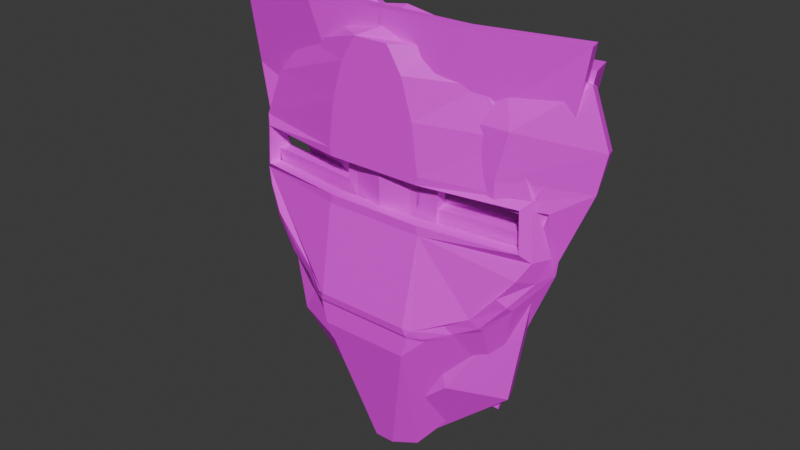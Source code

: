 # Source: masks.blend  (saved by Blender 5.0.119; exported with 4.5.12 LTS)
import bpy
from mathutils import Matrix  # noqa: F401  (used for matrix-valued properties, if any)

bpy.ops.wm.read_factory_settings(use_empty=True)
scene = bpy.context.scene
scene.name = 'Scene'

# ---- collections
col_collection = bpy.data.collections.new('Collection'); scene.collection.children.link(col_collection)
col_applied = bpy.data.collections.new('applied'); scene.collection.children.link(col_applied)

# ---- images (referenced by path relative to the original .blend; pixels are not part of the script)
import os
ASSET_DIR = os.environ.get("B2B_ASSET_DIR", "")  # directory of the original .blend (textures are referenced by path, not embedded)
HERE = os.path.dirname(os.path.abspath(__file__))  # packed textures are extracted next to this script under _unpacked/

def load_image(name, relpath, width, height, colorspace="sRGB"):
    """Load a texture the original file referenced (path relative to the .blend, or extracted next to this script)."""
    p = next((c for c in (os.path.join(HERE, relpath), os.path.join(ASSET_DIR, relpath)) if relpath and os.path.exists(c)), "")
    if p:
        img = bpy.data.images.load(p, check_existing=True)
        img.name = name
    else:  # same state as the original file: an image datablock whose file is absent (Cycles renders it pink)
        img = bpy.data.images.new(name, width, height)
        img.source = "FILE"
        img.filepath = "//" + (relpath or name)
    img.colorspace_settings.name = colorspace
    return img
img_mask1 = load_image('Mask1', 'Mask1.png', 1024, 1024, 'sRGB')
img_mask_2 = load_image('Mask 2', 'Mask2.png', 1024, 1024, 'sRGB')
img_mask3 = load_image('Mask3', 'Mask3.png', 1024, 1024, 'sRGB')
img_mask4 = load_image('Mask4', 'Mask4.png', 1024, 1024, 'sRGB')

# ---- materials (node trees are filled in below, after node groups)
mat_material_004 = bpy.data.materials.new('Material.004')
mat_material_003 = bpy.data.materials.new('Material.003')
mat_material_002 = bpy.data.materials.new('Material.002')
mat_material_001 = bpy.data.materials.new('Material.001')

# ---- material node trees
mat_material_004.use_nodes = True; mat_material_004.node_tree.nodes.clear()
_N = mat_material_004.node_tree.nodes; _L = mat_material_004.node_tree.links
n0 = _N.new('ShaderNodeBsdfPrincipled'); n0.name = 'Principled BSDF'; n0.location = (-200, 100)
n1 = _N.new('ShaderNodeOutputMaterial'); n1.name = 'Material Output'; n1.location = (200, 100)
n2 = _N.new('ShaderNodeTexImage'); n2.name = 'Image Texture'; n2.location = (-519, 106)
n2.image = img_mask1
_L.new(n0.outputs[0], n1.inputs[0])
_L.new(n2.outputs[0], n0.inputs[0])
n1.is_active_output = True
mat_material_003.use_nodes = True; mat_material_003.node_tree.nodes.clear()
_N = mat_material_003.node_tree.nodes; _L = mat_material_003.node_tree.links
n0 = _N.new('ShaderNodeBsdfPrincipled'); n0.name = 'Principled BSDF'; n0.location = (-200, 100)
n1 = _N.new('ShaderNodeOutputMaterial'); n1.name = 'Material Output'; n1.location = (200, 100)
n2 = _N.new('ShaderNodeTexImage'); n2.name = 'Image Texture'; n2.location = (-570, 89)
n2.image = img_mask_2
_L.new(n0.outputs[0], n1.inputs[0])
_L.new(n2.outputs[0], n0.inputs[0])
n1.is_active_output = True
mat_material_002.use_nodes = True; mat_material_002.node_tree.nodes.clear()
_N = mat_material_002.node_tree.nodes; _L = mat_material_002.node_tree.links
n0 = _N.new('ShaderNodeBsdfPrincipled'); n0.name = 'Principled BSDF'; n0.location = (-200, 100)
n1 = _N.new('ShaderNodeOutputMaterial'); n1.name = 'Material Output'; n1.location = (200, 100)
n2 = _N.new('ShaderNodeTexImage'); n2.name = 'Image Texture'; n2.location = (-534, 103)
n2.image = img_mask3
_L.new(n0.outputs[0], n1.inputs[0])
_L.new(n2.outputs[0], n0.inputs[0])
n1.is_active_output = True
mat_material_001.use_nodes = True; mat_material_001.node_tree.nodes.clear()
_N = mat_material_001.node_tree.nodes; _L = mat_material_001.node_tree.links
n0 = _N.new('ShaderNodeBsdfPrincipled'); n0.name = 'Principled BSDF'; n0.location = (-200, 100)
n1 = _N.new('ShaderNodeOutputMaterial'); n1.name = 'Material Output'; n1.location = (200, 100)
n2 = _N.new('ShaderNodeTexImage'); n2.name = 'Image Texture'; n2.location = (-513, 66)
n2.image = img_mask4
_L.new(n0.outputs[0], n1.inputs[0])
_L.new(n2.outputs[0], n0.inputs[0])
n1.is_active_output = True

# ---- world
world_world = bpy.data.worlds.new('World'); scene.world = world_world
world_world.use_nodes = True; world_world.node_tree.nodes.clear()
_N = world_world.node_tree.nodes; _L = world_world.node_tree.links
n0 = _N.new('ShaderNodeOutputWorld'); n0.name = 'World Output'; n0.location = (200, 100)
n1 = _N.new('ShaderNodeBackground'); n1.name = 'Background'; n1.location = (-200, 100)
n1.inputs[0].default_value = (0.05088, 0.05088, 0.05088, 1.0)
_L.new(n1.outputs[0], n0.inputs[0])
n0.is_active_output = True
world_world.color = (0.05088, 0.05088, 0.05088)
world_world.sun_shadow_jitter_overblur = 0.0

# ---- meshes
me_cube_001 = bpy.data.meshes.new('Cube.001')
me_cube_001.from_pydata([(0.1663, 0.03308, 0.2152), (-0.1495, 0.02206, 0.2224), (0.09904, 0.03308, -0.1006), (-0.03336, 0.02206, -0.07901), (0.1486, 0.03308, 0.132), (-0.1242, 0.02206, 0.1497), (-0.07123, 0.02206, -0.0022), (0.1115, 0.03308, -0.04202), (0.03284, 0.02177, -0.08983), (0.008409, -2.222e-08, 0.2188), (0.01221, 0.002374, 0.1409), (0.02015, 0.009695, -0.02211), (0.1353, 0.03308, 0.06962), (-0.1052, 0.02206, 0.09529), (0.01505, 0.002374, 0.08245), (0.02816, 0.00249, 0.09483), (0.1245, 0.03092, 0.08455), (0.1319, 0.03034, 0.1193), (0.02663, 0.001921, 0.1262), (-0.09512, 0.02094, 0.108), (0.0005977, 0.002601, 0.09777), (-0.0008753, 0.002004, 0.128), (-0.1044, 0.01957, 0.1347), (0.03818, 0.007079, 0.1465), (0.127, 0.02744, 0.1408), (0.131, 0.02699, 0.159), (0.03731, 0.007068, 0.1624), (-0.1043, 0.01804, 0.1558), (-0.007003, 0.004261, 0.1493), (-0.008933, 0.003259, 0.1699), (-0.1105, 0.01769, 0.1733), (0.1242, 0.02266, 0.1445), (0.1263, 0.02445, 0.1418), (0.1266, 0.02244, 0.1552), (0.1298, 0.02406, 0.1578), (-0.01222, 0.0001451, 0.166), (-0.009838, 0.0007529, 0.1687), (-0.105, 0.01336, 0.1691), (-0.1088, 0.01482, 0.172), (-0.1015, 0.01355, 0.1592), (-0.1034, 0.01513, 0.1567), (0.04138, 0.004026, 0.1582), (0.03856, 0.004583, 0.1611), (0.04183, 0.004092, 0.1499), (0.03931, 0.00461, 0.1474), (-0.01101, 0.0007764, 0.1532), (-0.008121, 0.001646, 0.1504)], [], [(8, 2, 7, 11), (3, 8, 11, 6), (6, 11, 14, 13), (11, 7, 12, 14), (14, 12, 16, 15), (12, 4, 17, 16), (4, 10, 18, 17), (10, 14, 15, 18), (13, 14, 20, 19), (14, 10, 21, 20), (10, 5, 22, 21), (5, 13, 19, 22), (10, 4, 24, 23), (4, 0, 25, 24), (0, 9, 26, 25), (9, 10, 23, 26), (5, 10, 28, 27), (10, 9, 29, 28), (9, 1, 30, 29), (1, 5, 27, 30), (24, 25, 34, 32), (32, 34, 33, 31), (29, 30, 38, 36), (36, 38, 37, 35), (30, 27, 40, 38), (38, 40, 39, 37), (25, 26, 42, 34), (34, 42, 41, 33), (31, 43, 44, 32), (32, 44, 23, 24), (43, 41, 42, 44), (44, 42, 26, 23), (45, 39, 40, 46), (46, 40, 27, 28), (28, 29, 36, 46), (46, 36, 35, 45), (43, 31, 33, 41), (39, 45, 35, 37)])
_uv = me_cube_001.uv_layers.new(name='UVMap')
_uv.uv.foreach_set('vector', [0.5, 0.0, 1.0, 0.0, 1.0, 0.1856, 0.5, 0.1856, 0.0, 0.0, 0.5, 0.0, 0.5, 0.1856, 0.0, 0.1856, 0.0, 0.1856, 0.5, 0.1856, 0.5, 0.5391, 0.0, 0.5391, 0.5, 0.1856, 1.0, 0.1856, 1.0, 0.5391, 0.5, 0.5391, 0.5, 0.5391, 1.0, 0.5391, 0.9454, 0.5824, 0.5547, 0.5852, 1.0, 0.5391, 1.0, 0.7366, 0.9477, 0.6933, 0.9454, 0.5824, 1.0, 0.7366, 0.5, 0.7366, 0.5523, 0.6906, 0.9477, 0.6933, 0.5, 0.7366, 0.5, 0.5391, 0.5547, 0.5852, 0.5523, 0.6906, 0.0, 0.5391, 0.5, 0.5391, 0.4446, 0.5865, 0.05845, 0.5898, 0.5, 0.5391, 0.5, 0.7366, 0.447, 0.6893, 0.4446, 0.5865, 0.5, 0.7366, 0.0, 0.7366, 0.05597, 0.6861, 0.447, 0.6893, 0.0, 0.7366, 0.0, 0.5391, 0.05845, 0.5898, 0.05597, 0.6861, 0.5, 0.7366, 1.0, 0.7366, 0.9055, 0.8251, 0.594, 0.8293, 1.0, 0.7366, 1.0, 1.0, 0.9076, 0.8835, 0.9055, 0.8251, 1.0, 1.0, 0.5, 1.0, 0.5919, 0.8821, 0.9076, 0.8835, 0.5, 1.0, 0.5, 0.7366, 0.594, 0.8293, 0.5919, 0.8821, 0.0, 0.7366, 0.5, 0.7366, 0.4364, 0.8, 0.09999, 0.8371, 0.5, 0.7366, 0.5, 1.0, 0.4383, 0.9366, 0.4364, 0.8, 0.5, 1.0, 0.0, 1.0, 0.09718, 0.8999, 0.4383, 0.9366, 0.0, 1.0, 0.0, 0.7366, 0.09999, 0.8371, 0.09718, 0.8999, 0.9055, 0.8251, 0.9076, 0.8835, 0.9057, 0.8814, 0.9042, 0.8266, 0.9042, 0.8266, 0.9057, 0.8814, 0.8944, 0.8713, 0.893, 0.8373, 0.4383, 0.9366, 0.09718, 0.8999, 0.09965, 0.8975, 0.4363, 0.9332, 0.4363, 0.9332, 0.09965, 0.8975, 0.1114, 0.8871, 0.4251, 0.9108, 0.09718, 0.8999, 0.09999, 0.8371, 0.1009, 0.8383, 0.09965, 0.8975, 0.09965, 0.8975, 0.1009, 0.8383, 0.1132, 0.8507, 0.1114, 0.8871, 0.9076, 0.8835, 0.5919, 0.8821, 0.5943, 0.8802, 0.9057, 0.8814, 0.9057, 0.8814, 0.5943, 0.8802, 0.6051, 0.8695, 0.8944, 0.8713, 0.893, 0.8373, 0.6063, 0.8418, 0.5959, 0.831, 0.9042, 0.8266, 0.9042, 0.8266, 0.5959, 0.831, 0.594, 0.8293, 0.9055, 0.8251, 0.6063, 0.8418, 0.6051, 0.8695, 0.5943, 0.8802, 0.5959, 0.831, 0.5959, 0.831, 0.5943, 0.8802, 0.5919, 0.8821, 0.594, 0.8293, 0.4237, 0.8262, 0.1132, 0.8507, 0.1009, 0.8383, 0.4339, 0.8046, 0.4339, 0.8046, 0.1009, 0.8383, 0.09999, 0.8371, 0.4364, 0.8, 0.4364, 0.8, 0.4383, 0.9366, 0.4363, 0.9332, 0.4339, 0.8046, 0.4339, 0.8046, 0.4363, 0.9332, 0.4251, 0.9108, 0.4237, 0.8262, 0.6063, 0.8418, 0.893, 0.8373, 0.8944, 0.8713, 0.6051, 0.8695, 0.1132, 0.8507, 0.4237, 0.8262, 0.4251, 0.9108, 0.1114, 0.8871])
me_cube_001.update()
me_plane = bpy.data.meshes.new('Plane')
me_plane.from_pydata([(-0.0102, 0.02619, -0.1192), (0.06356, 0.02619, -0.1192), (-0.04604, 0.02619, -0.05895), (0.09941, 0.02619, -0.05895), (-0.1163, 0.02619, 0.1667), (-0.07167, 0.005369, 0.1972), (0.1679, 0.02619, 0.2064), (0.185, 0.02619, 0.1605), (0.008244, 0.02234, -0.1192), (0.02668, 0.01956, -0.1192), (0.04512, 0.02234, -0.1192), (0.117, 0.002432, 0.1667), (0.02576, 0.002779, 0.1654), (-0.03852, 0.002432, 0.1667), (0.06305, 0.01401, -0.05895), (0.02668, 0.0001653, -0.05895), (-0.009678, 0.01401, -0.05895), (0.09562, 0.02619, 0.2248), (0.03925, 0.02619, 0.2248), (-0.01713, 0.02619, 0.2248), (-0.1039, 0.02619, 0.1269), (-0.08048, 0.02619, 0.05168), (0.1462, 0.02619, 0.05168), (0.178, 0.02619, 0.1269), (-0.02382, 0.004305, 0.05168), (-0.03343, 0.0004332, 0.1269), (0.05425, -3.756e-09, 0.07192), (0.05618, -3.756e-09, 0.1066), (0.08951, 0.003011, 0.07192), (0.1075, 0.0001155, 0.1066), (0.03284, -3.756e-09, 0.05168), (0.1328, 0.01992, 0.07192), (0.1474, 0.01387, 0.1066), (0.03703, -3.756e-09, 0.1269), (0.08951, 0.004305, 0.05168), (0.1075, 0.0004332, 0.1269), (-0.1218, 0.02619, 0.2445), (-0.1011, 0.02131, 0.2634), (-0.08025, 0.02619, 0.2665)], [], [(35, 23, 7, 11), (10, 1, 3, 14), (11, 7, 6, 17), (4, 13, 19, 5), (13, 12, 18, 19), (12, 11, 17, 18), (0, 8, 16, 2), (8, 9, 15, 16), (9, 10, 14, 15), (20, 25, 13, 4), (25, 33, 12, 13), (33, 35, 11, 12), (15, 14, 34, 30), (5, 19, 38, 37), (16, 15, 30, 24), (24, 30, 33, 25), (2, 16, 24, 21), (21, 24, 25, 20), (14, 3, 22, 34), (4, 5, 37, 36), (32, 31, 22, 23), (26, 27, 33, 30), (28, 26, 30, 34), (27, 29, 35, 33), (31, 28, 34, 22), (29, 32, 23, 35)])
_uv = me_plane.uv_layers.new(name='UVMap')
_uv.uv.foreach_set('vector', [0.75, 0.7154, 1.0, 0.7154, 1.0, 0.8311, 0.75, 0.8311, 0.75, 0.0, 1.0, 0.0, 1.0, 0.1752, 0.75, 0.1752, 0.75, 0.8311, 1.0, 0.8311, 0.811, 1.0, 0.6555, 1.0, 0.0, 0.8311, 0.25, 0.8311, 0.3445, 1.0, 0.189, 1.0, 0.25, 0.8311, 0.5, 0.8311, 0.5, 1.0, 0.3445, 1.0, 0.5, 0.8311, 0.75, 0.8311, 0.6555, 1.0, 0.5, 1.0, 0.0, 0.0, 0.25, 0.0, 0.25, 0.1752, 0.0, 0.1752, 0.25, 0.0, 0.5, 0.0, 0.5, 0.1752, 0.25, 0.1752, 0.5, 0.0, 0.75, 0.0, 0.75, 0.1752, 0.5, 0.1752, 0.0, 0.7154, 0.25, 0.7154, 0.25, 0.8311, 0.0, 0.8311, 0.25, 0.7154, 0.5, 0.7154, 0.5, 0.8311, 0.25, 0.8311, 0.5, 0.7154, 0.75, 0.7154, 0.75, 0.8311, 0.5, 0.8311, 0.5, 0.1752, 0.75, 0.1752, 0.75, 0.4968, 0.5, 0.4968, 0.189, 1.0, 0.3445, 1.0, 0.3445, 1.0, 0.189, 1.0, 0.25, 0.1752, 0.5, 0.1752, 0.5, 0.4968, 0.25, 0.4968, 0.25, 0.4968, 0.5, 0.4968, 0.5, 0.7154, 0.25, 0.7154, 0.0, 0.1752, 0.25, 0.1752, 0.25, 0.4968, 0.0, 0.4968, 0.0, 0.4968, 0.25, 0.4968, 0.25, 0.7154, 0.0, 0.7154, 0.75, 0.1752, 1.0, 0.1752, 1.0, 0.4968, 0.75, 0.4968, 0.0, 0.8311, 0.189, 1.0, 0.189, 1.0, 0.0, 0.8311, 0.9187, 0.6566, 0.9111, 0.5556, 1.0, 0.4968, 1.0, 0.7154, 0.5842, 0.5556, 0.577, 0.6566, 0.5, 0.7154, 0.5, 0.4968, 0.7301, 0.5556, 0.5842, 0.5556, 0.5, 0.4968, 0.75, 0.4968, 0.577, 0.6566, 0.7689, 0.6566, 0.75, 0.7154, 0.5, 0.7154, 0.9111, 0.5556, 0.7301, 0.5556, 0.75, 0.4968, 1.0, 0.4968, 0.7689, 0.6566, 0.9187, 0.6566, 1.0, 0.7154, 0.75, 0.7154])
me_plane.update()
me_plane_001 = bpy.data.meshes.new('Plane.001')
me_plane_001.from_pydata([(-0.01798, 0.02017, -0.1586), (0.02328, 0.02017, -0.1586), (-0.1689, 0.02017, 0.2359), (0.1689, 0.02017, 0.2359), (-0.1118, 0.02017, -0.07539), (0.1166, 0.02017, -0.07539), (0.1353, 0.02017, 0.03594), (-0.1322, 0.02017, 0.03594), (0.1555, 0.02017, 0.1562), (-0.1542, 0.02017, 0.1562), (-0.017, 0.0, -0.1152), (0.0223, 0.0, -0.1152), (0.07864, 0.0, 0.2359), (-0.07864, 0.0, 0.2359), (0.06711, 0.0, -0.07539), (-0.06228, 0.0, -0.07539), (0.03782, 0.0, 0.08641), (-0.03556, 0.0, 0.08641), (0.03832, 0.0, 0.1035), (-0.03622, 0.0, 0.1035), (-0.1285, 0.006201, 0.1035), (-0.02578, 0.0, 0.07059), (-0.1254, 0.009296, 0.08641), (-0.02765, 0.0, 0.1193), (0.1277, 0.009196, 0.08641), (0.1306, 0.00636, 0.1035), (0.02818, 0.0, 0.07059), (0.02961, 0.0, 0.1193), (0.002647, 0.0, -0.1152), (-7.451e-09, 0.0, 0.2359), (0.002415, 0.0, -0.07539), (0.001202, -0.005348, 0.07059), (0.0009828, -0.005348, 0.1193)], [], [(27, 8, 3, 12), (11, 1, 5, 14), (14, 5, 6, 26), (31, 26, 27, 32), (4, 15, 21, 7), (30, 14, 26, 31), (0, 10, 15, 4), (28, 11, 14, 30), (9, 23, 13, 2), (32, 27, 12, 29), (22, 20, 9, 7), (17, 22, 7, 21), (25, 24, 6, 8), (20, 19, 23, 9), (24, 16, 26, 6), (18, 25, 8, 27), (19, 17, 21, 23), (16, 18, 27, 26), (23, 32, 29, 13), (10, 28, 30, 15), (15, 30, 31, 21), (21, 31, 32, 23)])
_uv = me_plane_001.uv_layers.new(name='UVMap')
_uv.uv.foreach_set('vector', [0.6667, 0.6582, 1.0, 0.7663, 1.0, 1.0, 0.6667, 1.0, 0.6667, 0.0, 1.0, 0.0, 1.0, 0.08776, 0.6667, 0.08776, 0.6667, 0.08776, 1.0, 0.08776, 1.0, 0.414, 0.6667, 0.5155, 0.5, 0.5155, 0.6667, 0.5155, 0.6667, 0.6582, 0.5, 0.6582, 0.0, 0.08776, 0.3333, 0.08776, 0.3333, 0.5155, 0.0, 0.414, 0.5, 0.08776, 0.6667, 0.08776, 0.6667, 0.5155, 0.5, 0.5155, 0.0, 0.0, 0.3333, 0.0, 0.3333, 0.08776, 0.0, 0.08776, 0.5, 0.0, 0.6667, 0.0, 0.6667, 0.08776, 0.5, 0.08776, 0.0, 0.7663, 0.3333, 0.6582, 0.3333, 1.0, 0.0, 1.0, 0.5, 0.6582, 0.6667, 0.6582, 0.6667, 1.0, 0.5, 1.0, 0.05606, 0.5619, 0.05521, 0.6119, 0.0, 0.7663, 0.0, 0.414, 0.2778, 0.5619, 0.05606, 0.5619, 0.0, 0.414, 0.3333, 0.5155, 0.9449, 0.6119, 0.9441, 0.5619, 1.0, 0.414, 1.0, 0.7663, 0.05521, 0.6119, 0.2786, 0.6119, 0.3333, 0.6582, 0.0, 0.7663, 0.9441, 0.5619, 0.7222, 0.5619, 0.6667, 0.5155, 1.0, 0.414, 0.7213, 0.6119, 0.9449, 0.6119, 1.0, 0.7663, 0.6667, 0.6582, 0.2786, 0.6119, 0.2778, 0.5619, 0.3333, 0.5155, 0.3333, 0.6582, 0.7222, 0.5619, 0.7213, 0.6119, 0.6667, 0.6582, 0.6667, 0.5155, 0.3333, 0.6582, 0.5, 0.6582, 0.5, 1.0, 0.3333, 1.0, 0.3333, 0.0, 0.5, 0.0, 0.5, 0.08776, 0.3333, 0.08776, 0.3333, 0.08776, 0.5, 0.08776, 0.5, 0.5155, 0.3333, 0.5155, 0.3333, 0.5155, 0.5, 0.5155, 0.5, 0.6582, 0.3333, 0.6582])
me_plane_001.update()
me_plane_002 = bpy.data.meshes.new('Plane.002')
me_plane_002.from_pydata([(-0.02764, 0.01313, -0.1601), (0.02764, 0.01313, -0.1601), (-0.1491, 0.03092, 0.06682), (0.0, 0.03086, 0.2325), (-0.1463, 0.03092, 0.1181), (-0.1275, 0.03092, 0.1643), (-0.09453, 0.03092, 0.2009), (-0.05059, 0.03092, 0.2244), (0.1491, 0.03092, 0.06682), (0.05059, 0.03092, 0.2244), (0.09453, 0.03092, 0.2009), (0.1275, 0.03092, 0.1643), (0.1463, 0.03092, 0.1181), (-0.1311, 0.00148, 0.0726), (0.1311, 0.00148, 0.0726), (0.1293, 0.001798, 0.1085), (0.1188, 0.008126, 0.1589), (0.08821, 0.008154, 0.1929), (0.04732, 0.006118, 0.2147), (0.0, -0.001727, 0.2223), (-0.04732, 0.006118, 0.2147), (-0.08821, 0.008154, 0.1929), (-0.1188, 0.008126, 0.1589), (-0.1293, 0.001798, 0.1085), (0.139, 0.008049, 0.06502), (0.1363, 0.008098, 0.1159), (-0.1363, 0.008098, 0.1159), (-0.139, 0.008049, 0.06502), (-0.009213, 0.0, -0.1601), (0.009213, 0.0, -0.1601), (0.04661, -0.02589, -0.02205), (-0.04661, -0.02589, -0.02205), (0.04633, -0.01243, 0.06579), (-0.04633, -0.01243, 0.06579), (0.04358, -0.02823, -0.01269), (-0.04358, -0.02823, -0.01269), (0.0437, -0.01243, 0.07393), (-0.0437, -0.01243, 0.07393), (-0.1463, 0.02175, 0.0655), (0.1463, 0.02175, 0.0655), (0.1435, 0.02177, 0.1171), (0.1251, 0.02175, 0.1623), (0.0928, 0.02173, 0.1982), (0.04972, 0.02171, 0.2213), (-0.04972, 0.02171, 0.2213), (-1.556e-11, 0.01935, 0.2292), (-0.0928, 0.02173, 0.1982), (-0.1251, 0.02175, 0.1623), (-0.1435, 0.02177, 0.1171), (0.0458, -0.0273, -0.01924), (-0.0458, -0.0273, -0.01924), (-0.05893, -0.01793, -0.02413), (-0.1474, 0.02986, 0.04839), (-0.1001, 0.02663, -0.07054), (0.1474, 0.02986, 0.04839), (0.05893, -0.01793, -0.02413), (0.1001, 0.02663, -0.07054), (0.05079, -0.02551, -0.0142), (0.1297, 0.001995, 0.04864), (-0.1317, 0.003103, 0.05129), (-0.05079, -0.02551, -0.0142), (0.0572, -0.02058, -0.02132), (0.1385, 0.01692, 0.04368), (-0.0572, -0.02058, -0.02132), (-0.1394, 0.01788, 0.04491), (0.1251, 0.006783, 0.01907), (0.08128, -0.006051, -0.01684), (0.1032, 0.0003661, -0.005514), (0.1231, 0.001734, 0.02312), (0.07926, -0.00845, -0.01362), (0.1012, -0.003358, -0.001881), (0.07279, -0.0116, -0.006294), (0.1166, -0.003632, 0.03106), (0.09469, -0.007246, 0.005768), (-0.08128, -0.006051, -0.01684), (-0.1251, 0.006783, 0.01907), (-0.1032, 0.0003661, -0.005514), (-0.1231, 0.001734, 0.02312), (-0.07926, -0.00845, -0.01362), (-0.1012, -0.003358, -0.001881), (-0.1166, -0.003632, 0.03106), (-0.07279, -0.0116, -0.006294), (-0.09469, -0.007246, 0.005768), (-0.04134, -0.02633, -0.04151), (0.04134, -0.02633, -0.04151), (0.04544, -0.01243, 0.1159), (-0.04544, -0.01243, 0.1159), (0.03961, -0.01243, 0.1589), (-0.03961, -0.01243, 0.1589), (0.0294, -0.01243, 0.1929), (-0.0294, -0.01243, 0.1929), (0.01577, -0.01243, 0.2147), (-0.01577, -0.01243, 0.2147), (0.04309, -0.01243, 0.1085), (-0.04309, -0.01243, 0.1085)], [], [(14, 36, 32, 24), (85, 25, 16, 87), (87, 16, 17, 89), (89, 17, 18, 91), (20, 92, 91, 18, 19), (40, 39, 8, 12), (41, 40, 12, 11), (42, 41, 11, 10), (43, 42, 10, 9), (44, 45, 3, 7), (46, 44, 7, 6), (47, 46, 6, 5), (48, 47, 5, 4), (38, 48, 4, 2), (45, 43, 9, 3), (15, 14, 24, 25), (13, 23, 26, 27), (37, 13, 27, 33), (93, 15, 25, 85), (36, 37, 33, 32), (49, 50, 31, 30), (35, 34, 32, 33), (83, 84, 30, 31), (34, 35, 50, 49), (19, 18, 43, 45), (27, 26, 48, 38), (26, 22, 47, 48), (22, 21, 46, 47), (21, 20, 44, 46), (20, 19, 45, 44), (18, 17, 42, 43), (17, 16, 41, 42), (16, 25, 40, 41), (25, 24, 39, 40), (0, 28, 83, 31, 51, 53), (50, 63, 51, 31), (64, 38, 2, 52), (29, 1, 56, 55, 30, 84), (61, 49, 30, 55), (39, 62, 54, 8), (24, 58, 62, 39), (57, 34, 49, 61), (59, 27, 38, 64), (35, 60, 63, 50), (69, 66, 67, 70), (70, 67, 65, 68), (71, 69, 70, 73), (73, 70, 68, 72), (78, 81, 82, 79), (79, 82, 80, 77), (74, 78, 79, 76), (76, 79, 77, 75), (66, 69, 61, 55), (54, 65, 67, 66, 55, 56), (54, 62, 68, 65), (62, 58, 72, 68), (69, 71, 57, 61), (34, 57, 71, 73, 72, 58, 24, 32), (64, 52, 75, 77), (51, 74, 76, 75, 52, 53), (78, 74, 51, 63), (81, 78, 63, 60), (59, 64, 77, 80), (59, 80, 82, 81, 60, 35, 33, 27), (28, 29, 84, 83), (23, 94, 86, 26), (94, 93, 85, 86), (21, 90, 92, 20), (90, 89, 91, 92), (22, 88, 90, 21), (88, 87, 89, 90), (26, 86, 88, 22), (86, 85, 87, 88)])
_uv = me_plane_002.uv_layers.new(name='UVMap')
_uv.uv.foreach_set('vector', [0.7729, 0.3534, 0.591, 0.3534, 0.6033, 0.3534, 0.81, 0.3534, 0.5538, 0.3534, 0.6612, 0.3534, 0.5209, 0.3534, 0.5088, 0.3534, 0.5088, 0.3534, 0.5209, 0.3534, 0.4137, 0.3534, 0.4825, 0.3534, 0.4825, 0.3534, 0.4137, 0.3534, -0.4105, 0.3534, -0.03707, 0.3534, 0.7097, 0.3534, 0.3363, 0.3534, -0.03707, 0.3534, -0.4105, 0.3534, 0.369, 0.3534, 0.6639, 0.3534, 0.8217, 0.3534, 0.8333, 0.3534, 0.6667, 0.3534, 0.5104, 0.3534, 0.6639, 0.3534, 0.6667, 0.3534, 0.5, 0.3534, 0.3735, 0.3534, 0.5104, 0.3534, 0.5, 0.3534, 0.3333, 0.3534, -0.1219, 0.3534, 0.3735, 0.3534, 0.3333, 0.3534, 0.1667, 0.3534, 0.7715, 0.3534, 0.6845, 0.3534, 1.0, 0.3534, 0.8333, 0.3534, 0.6434, 0.3534, 0.7715, 0.3534, 0.8333, 0.3534, 0.6667, 0.3534, 0.4923, 0.3534, 0.6434, 0.3534, 0.6667, 0.3534, 0.5, 0.3534, 0.3361, 0.3534, 0.4923, 0.3534, 0.5, 0.3534, 0.3333, 0.3534, 0.1783, 0.3534, 0.3361, 0.3534, 0.3333, 0.3534, 0.1667, 0.3534, 0.6845, 0.3534, -0.1219, 0.3534, 0.1667, 0.3534, 1.0, 0.3534, 0.6726, 0.3534, 0.7729, 0.3534, 0.81, 0.3534, 0.6612, 0.3534, 0.2271, 0.3534, 0.3275, 0.3534, 0.3389, 0.3534, 0.19, 0.3534, 0.409, 0.3534, 0.2271, 0.3534, 0.19, 0.3534, 0.3967, 0.3534, 0.5575, 0.3534, 0.6726, 0.3534, 0.6612, 0.3534, 0.5538, 0.3534, 0.591, 0.3534, 0.409, 0.3534, 0.3967, 0.3534, 0.6033, 0.3534, 0.6582, 0.3534, 0.3418, 0.3534, 0.3333, 0.3534, 0.6667, 0.3534, 0.3503, 0.3534, 0.6497, 0.3534, 0.6033, 0.3534, 0.3967, 0.3534, 0.3333, 0.3036, 0.6667, 0.3036, 0.6667, 0.3534, 0.3333, 0.3534, 0.6497, 0.3534, 0.3503, 0.3534, 0.3418, 0.3534, 0.6582, 0.3534, 0.369, 0.3534, -0.4105, 0.3534, -0.1219, 0.3534, 0.6845, 0.3534, 0.19, 0.3534, 0.3389, 0.3534, 0.3361, 0.3534, 0.1783, 0.3534, 0.3389, 0.3534, 0.4845, 0.3534, 0.4923, 0.3534, 0.3361, 0.3534, 0.4845, 0.3534, 0.6202, 0.3534, 0.6434, 0.3534, 0.4923, 0.3534, 0.6202, 0.3534, 0.7097, 0.3534, 0.7715, 0.3534, 0.6434, 0.3534, 0.7097, 0.3534, 0.369, 0.3534, 0.6845, 0.3534, 0.7715, 0.3534, -0.4105, 0.3534, 0.4137, 0.3534, 0.3735, 0.3534, -0.1219, 0.3534, 0.4137, 0.3534, 0.5209, 0.3534, 0.5104, 0.3534, 0.3735, 0.3534, 0.5209, 0.3534, 0.6612, 0.3534, 0.6639, 0.3534, 0.5104, 0.3534, 0.6612, 0.3534, 0.81, 0.3534, 0.8217, 0.3534, 0.6639, 0.3534, 0.0, 0.0, 0.3333, 0.0, 0.3333, 0.3036, 0.3333, 0.3534, 0.2893, 0.3534, 0.0, 0.2281, 0.3418, 0.3534, 0.3025, 0.3534, 0.2893, 0.3534, 0.3333, 0.3534, 0.1657, 0.3534, 0.1783, 0.3534, 0.1667, 0.3534, 0.09123, 0.3534, 0.6667, 0.0, 1.0, 0.0, 1.0, 0.2281, 0.7107, 0.3534, 0.6667, 0.3534, 0.6667, 0.3036, 0.6975, 0.3534, 0.6582, 0.3534, 0.6667, 0.3534, 0.7107, 0.3534, 0.8217, 0.3534, 0.8327, 0.3534, 0.9088, 0.3534, 0.8333, 0.3534, 0.81, 0.3534, 0.802, 0.3534, 0.8327, 0.3534, 0.8217, 0.3534, 0.6744, 0.3534, 0.6497, 0.3534, 0.6582, 0.3534, 0.6975, 0.3534, 0.1948, 0.3534, 0.19, 0.3534, 0.1783, 0.3534, 0.1657, 0.3534, 0.3503, 0.3534, 0.3256, 0.3534, 0.3025, 0.3534, 0.3418, 0.3534, 0.7337, 0.3534, 0.7607, 0.3534, 0.8097, 0.3534, 0.7695, 0.3534, 0.7695, 0.3534, 0.8097, 0.3534, 0.8588, 0.3534, 0.8054, 0.3534, 0.71, 0.3534, 0.7337, 0.3534, 0.7695, 0.3534, 0.7454, 0.3534, 0.7454, 0.3534, 0.7695, 0.3534, 0.8054, 0.3534, 0.7808, 0.3534, 0.2663, 0.3534, 0.29, 0.3534, 0.2546, 0.3534, 0.2305, 0.3534, 0.2305, 0.3534, 0.2546, 0.3534, 0.2192, 0.3534, 0.1946, 0.3534, 0.2393, 0.3534, 0.2663, 0.3534, 0.2305, 0.3534, 0.1903, 0.3534, 0.1903, 0.3534, 0.2305, 0.3534, 0.1946, 0.3534, 0.1412, 0.3534, 0.7607, 0.3534, 0.7337, 0.3534, 0.6975, 0.3534, 0.7107, 0.3534, 0.9088, 0.3534, 0.8588, 0.3534, 0.8097, 0.3534, 0.7607, 0.3534, 0.7107, 0.3534, 1.0, 0.2281, 0.9088, 0.3534, 0.8327, 0.3534, 0.8054, 0.3534, 0.8588, 0.3534, 0.8327, 0.3534, 0.802, 0.3534, 0.7808, 0.3534, 0.8054, 0.3534, 0.7337, 0.3534, 0.71, 0.3534, 0.6744, 0.3534, 0.6975, 0.3534, 0.6497, 0.3534, 0.6744, 0.3534, 0.71, 0.3534, 0.7454, 0.3534, 0.7808, 0.3534, 0.802, 0.3534, 0.81, 0.3534, 0.6033, 0.3534, 0.1657, 0.3534, 0.09123, 0.3534, 0.1412, 0.3534, 0.1946, 0.3534, 0.2893, 0.3534, 0.2393, 0.3534, 0.1903, 0.3534, 0.1412, 0.3534, 0.09123, 0.3534, 0.0, 0.2281, 0.2663, 0.3534, 0.2393, 0.3534, 0.2893, 0.3534, 0.3025, 0.3534, 0.29, 0.3534, 0.2663, 0.3534, 0.3025, 0.3534, 0.3256, 0.3534, 0.1948, 0.3534, 0.1657, 0.3534, 0.1946, 0.3534, 0.2192, 0.3534, 0.1948, 0.3534, 0.2192, 0.3534, 0.2546, 0.3534, 0.29, 0.3534, 0.3256, 0.3534, 0.3503, 0.3534, 0.3967, 0.3534, 0.19, 0.3534, 0.3333, 0.0, 0.6667, 0.0, 0.6667, 0.3036, 0.3333, 0.3036, 0.3275, 0.3534, 0.4425, 0.3534, 0.4463, 0.3534, 0.3389, 0.3534, 0.4425, 0.3534, 0.5575, 0.3534, 0.5538, 0.3534, 0.4463, 0.3534, 0.6202, 0.3534, 0.5514, 0.3534, 0.3363, 0.3534, 0.7097, 0.3534, 0.5514, 0.3534, 0.4825, 0.3534, -0.03707, 0.3534, 0.3363, 0.3534, 0.4845, 0.3534, 0.4967, 0.3534, 0.5514, 0.3534, 0.6202, 0.3534, 0.4967, 0.3534, 0.5088, 0.3534, 0.4825, 0.3534, 0.5514, 0.3534, 0.3389, 0.3534, 0.4463, 0.3534, 0.4967, 0.3534, 0.4845, 0.3534, 0.4463, 0.3534, 0.5538, 0.3534, 0.5088, 0.3534, 0.4967, 0.3534])
me_plane_002.update()
me_cube_003 = bpy.data.meshes.new('Cube.003')
me_cube_003.from_pydata([(0.1663, 0.03308, 0.2152), (-0.1495, 0.02206, 0.2224), (0.09904, 0.03308, -0.1006), (-0.03336, 0.02206, -0.07901), (0.1486, 0.03308, 0.132), (-0.1242, 0.02206, 0.1497), (-0.07123, 0.02206, -0.0022), (0.1115, 0.03308, -0.04202), (0.03284, 0.02177, -0.08983), (0.008409, -2.222e-08, 0.2188), (0.01221, 0.002374, 0.1409), (0.02015, 0.009695, -0.02211), (0.1353, 0.03308, 0.06962), (-0.1052, 0.02206, 0.09529), (0.01505, 0.002374, 0.08245), (0.02816, 0.00249, 0.09483), (0.1245, 0.03092, 0.08455), (0.1319, 0.03034, 0.1193), (0.02663, 0.001921, 0.1262), (-0.09512, 0.02094, 0.108), (0.0005977, 0.002601, 0.09777), (-0.0008753, 0.002004, 0.128), (-0.1044, 0.01957, 0.1347), (0.03818, 0.007079, 0.1465), (0.127, 0.02744, 0.1408), (0.131, 0.02699, 0.159), (0.03731, 0.007068, 0.1624), (-0.1043, 0.01804, 0.1558), (-0.007003, 0.004261, 0.1493), (-0.008933, 0.003259, 0.1699), (-0.1105, 0.01769, 0.1733), (0.1242, 0.02266, 0.1445), (0.1263, 0.02445, 0.1418), (0.1266, 0.02244, 0.1552), (0.1298, 0.02406, 0.1578), (-0.01222, 0.0001451, 0.166), (-0.009838, 0.0007529, 0.1687), (-0.105, 0.01336, 0.1691), (-0.1088, 0.01482, 0.172), (-0.1015, 0.01355, 0.1592), (-0.1034, 0.01513, 0.1567), (0.04138, 0.004026, 0.1582), (0.03856, 0.004583, 0.1611), (0.04183, 0.004092, 0.1499), (0.03931, 0.00461, 0.1474), (-0.01101, 0.0007764, 0.1532), (-0.008121, 0.001646, 0.1504), (0.162, 0.05259, 0.2158), (-0.1464, 0.04181, 0.2231), (0.0951, 0.0526, -0.09878), (-0.03132, 0.04182, -0.07665), (0.1441, 0.05255, 0.1325), (-0.1208, 0.04176, 0.1508), (-0.06838, 0.04179, -0.0005578), (0.1072, 0.05254, -0.04055), (0.03121, 0.04159, -0.08775), (0.007818, 0.01999, 0.2192), (0.01148, 0.02236, 0.141), (0.01931, 0.0296, -0.02041), (0.1308, 0.05253, 0.07084), (-0.1021, 0.04178, 0.09653), (0.01457, 0.02234, 0.0835), (0.02575, 0.02232, 0.09583), (0.1202, 0.05042, 0.0859), (0.1277, 0.0499, 0.1188), (0.02434, 0.02177, 0.1253), (-0.09208, 0.04067, 0.1092), (0.002346, 0.02251, 0.09843), (0.0005675, 0.02194, 0.1274), (-0.1017, 0.03938, 0.1347)], [], [(8, 2, 7, 11), (3, 8, 11, 6), (6, 11, 14, 13), (11, 7, 12, 14), (14, 12, 16, 15), (12, 4, 17, 16), (4, 10, 18, 17), (10, 14, 15, 18), (13, 14, 20, 19), (14, 10, 21, 20), (10, 5, 22, 21), (5, 13, 19, 22), (10, 4, 24, 23), (4, 0, 25, 24), (0, 9, 26, 25), (9, 10, 23, 26), (5, 10, 28, 27), (10, 9, 29, 28), (9, 1, 30, 29), (1, 5, 27, 30), (24, 25, 34, 32), (32, 34, 33, 31), (29, 30, 38, 36), (36, 38, 37, 35), (30, 27, 40, 38), (38, 40, 39, 37), (25, 26, 42, 34), (34, 42, 41, 33), (31, 43, 44, 32), (32, 44, 23, 24), (43, 41, 42, 44), (44, 42, 26, 23), (45, 39, 40, 46), (46, 40, 27, 28), (28, 29, 36, 46), (46, 36, 35, 45), (43, 31, 33, 41), (39, 45, 35, 37), (55, 58, 54, 49), (50, 53, 58, 55), (53, 60, 61, 58), (58, 61, 59, 54), (61, 62, 63, 59), (59, 63, 64, 51), (51, 64, 65, 57), (57, 65, 62, 61), (60, 66, 67, 61), (61, 67, 68, 57), (57, 68, 69, 52), (52, 69, 66, 60), (57, 52, 48, 56), (47, 51, 57, 56), (2, 8, 55, 49), (3, 6, 53, 50), (16, 17, 64, 63), (6, 13, 60, 53), (7, 2, 49, 54), (8, 3, 50, 55), (12, 7, 54, 59), (22, 19, 66, 69), (15, 16, 63, 62), (18, 15, 62, 65), (17, 18, 65, 64), (4, 12, 59, 51), (19, 20, 67, 66), (20, 21, 68, 67), (21, 22, 69, 68), (13, 5, 52, 60), (0, 4, 51, 47), (9, 0, 47, 56), (1, 9, 56, 48), (5, 1, 48, 52)])
_uv = me_cube_003.uv_layers.new(name='UVMap')
_uv.uv.foreach_set('vector', [0.1973, 0.4828, 0.09176, 0.4971, 0.07473, 0.4048, 0.2225, 0.3767, 0.2999, 0.4692, 0.1973, 0.4828, 0.2225, 0.3767, 0.3614, 0.351, 0.3614, 0.351, 0.2225, 0.3767, 0.2363, 0.2129, 0.4177, 0.2004, 0.2225, 0.3767, 0.07473, 0.4048, 0.04229, 0.2291, 0.2363, 0.2129, 0.2363, 0.2129, 0.04229, 0.2291, 0.06012, 0.2062, 0.2165, 0.1929, 0.04229, 0.2291, 0.02417, 0.1309, 0.05016, 0.1513, 0.06012, 0.2062, 0.02417, 0.1309, 0.2429, 0.1218, 0.2202, 0.1439, 0.05016, 0.1513, 0.2429, 0.1218, 0.2363, 0.2129, 0.2165, 0.1929, 0.2202, 0.1439, 0.4177, 0.2004, 0.2363, 0.2129, 0.2592, 0.1897, 0.4029, 0.1799, 0.2363, 0.2129, 0.2429, 0.1218, 0.2627, 0.1425, 0.2592, 0.1897, 0.2429, 0.1218, 0.4491, 0.1162, 0.4186, 0.1385, 0.2627, 0.1425, 0.4491, 0.1162, 0.4177, 0.2004, 0.4029, 0.1799, 0.4186, 0.1385, 0.2429, 0.1218, 0.02417, 0.1309, 0.05925, 0.1179, 0.2018, 0.1119, 0.02417, 0.1309, 2.275e-08, 2.39e-08, 0.05391, 0.08917, 0.05925, 0.1179, 2.275e-08, 2.39e-08, 0.2524, 1.137e-08, 0.2038, 0.08724, 0.05391, 0.08917, 0.2524, 1.137e-08, 0.2429, 0.1218, 0.2018, 0.1119, 0.2038, 0.08724, 0.4491, 0.1162, 0.2429, 0.1218, 0.2725, 0.1097, 0.4196, 0.1055, 0.2429, 0.1218, 0.2524, 1.137e-08, 0.2765, 0.0775, 0.2725, 0.1097, 0.2524, 1.137e-08, 0.491, 0.00391, 0.4299, 0.07836, 0.2765, 0.0775, 0.491, 0.00391, 0.4491, 0.1162, 0.4196, 0.1055, 0.4299, 0.07836, 0.3212, 0.5263, 0.3212, 0.4971, 0.3255, 0.4991, 0.3255, 0.5248, 0.1789, 0.6387, 0.1536, 0.643, 0.1578, 0.6379, 0.1746, 0.635, 0.2994, 0.6577, 0.2994, 0.4971, 0.3035, 0.5005, 0.3036, 0.657, 0.125, 0.6466, 0.125, 0.4971, 0.1292, 0.5028, 0.1292, 0.6429, 0.3212, 0.4971, 0.3212, 0.5238, 0.3164, 0.5229, 0.3164, 0.4995, 0.125, 0.4971, 0.1487, 0.506, 0.1446, 0.5085, 0.1292, 0.5028, 0.3078, 0.6472, 0.3078, 0.4971, 0.3122, 0.4983, 0.312, 0.6444, 0.1536, 0.643, 0.1536, 0.4971, 0.1578, 0.5015, 0.1578, 0.6379, 0.1746, 0.635, 0.1708, 0.5027, 0.1749, 0.4991, 0.1789, 0.6387, 0.3122, 0.6376, 0.3123, 0.4978, 0.3164, 0.4971, 0.3164, 0.64, 0.1708, 0.5027, 0.1578, 0.5015, 0.1536, 0.4971, 0.1749, 0.4991, 0.3291, 0.5203, 0.3291, 0.4992, 0.3334, 0.4971, 0.3334, 0.5217, 0.1493, 0.6453, 0.1446, 0.5085, 0.1487, 0.506, 0.1536, 0.6501, 0.3036, 0.6498, 0.3036, 0.4989, 0.3078, 0.4971, 0.3078, 0.6511, 0.3255, 0.5285, 0.3255, 0.4971, 0.3291, 0.4992, 0.3291, 0.5272, 0.1536, 0.6501, 0.125, 0.6466, 0.1292, 0.6429, 0.1493, 0.6453, 0.1708, 0.5027, 0.1746, 0.635, 0.1578, 0.6379, 0.1578, 0.5015, 0.1446, 0.5085, 0.1493, 0.6453, 0.1292, 0.6429, 0.1292, 0.5028, 0.7829, 0.4802, 0.7606, 0.3748, 0.9002, 0.4035, 0.8839, 0.4951, 0.6846, 0.4658, 0.6232, 0.3486, 0.7606, 0.3748, 0.7829, 0.4802, 0.6232, 0.3486, 0.566, 0.1983, 0.7481, 0.2121, 0.7606, 0.3748, 0.7606, 0.3748, 0.7481, 0.2121, 0.9321, 0.2281, 0.9002, 0.4035, 0.7481, 0.2121, 0.7651, 0.1923, 0.9148, 0.2049, 0.9321, 0.2281, 0.9321, 0.2281, 0.9148, 0.2049, 0.925, 0.153, 0.9501, 0.131, 0.9501, 0.131, 0.925, 0.153, 0.7615, 0.1461, 0.7407, 0.1223, 0.7407, 0.1223, 0.7615, 0.1461, 0.7651, 0.1923, 0.7481, 0.2121, 0.566, 0.1983, 0.5811, 0.178, 0.7283, 0.1893, 0.7481, 0.2121, 0.7481, 0.2121, 0.7283, 0.1893, 0.7242, 0.1441, 0.7407, 0.1223, 0.7407, 0.1223, 0.7242, 0.1441, 0.5648, 0.1385, 0.5343, 0.1144, 0.5343, 0.1144, 0.5648, 0.1385, 0.5811, 0.178, 0.566, 0.1983, 0.7407, 0.1223, 0.5343, 0.1144, 0.491, 0.002557, 0.7313, 1.155e-08, 0.9743, 1.013e-08, 0.9501, 0.131, 0.7407, 0.1223, 0.7313, 1.155e-08, 0.6364, 0.7056, 0.6275, 0.5996, 0.6588, 0.5993, 0.6675, 0.7017, 0.5962, 0.9614, 0.6005, 0.8444, 0.6275, 0.8372, 0.6236, 0.9531, 0.1789, 0.5525, 0.1789, 0.4971, 0.2099, 0.5002, 0.2101, 0.5527, 0.6005, 0.8444, 0.5986, 0.6953, 0.6256, 0.6887, 0.6275, 0.8372, 0.5962, 0.9063, 0.5962, 1.0, 0.5649, 0.9984, 0.5649, 0.9054, 0.6275, 0.5996, 0.6368, 0.4951, 0.6675, 0.5004, 0.6588, 0.5993, 0.5962, 0.7278, 0.5962, 0.9063, 0.5649, 0.9054, 0.5649, 0.7273, 0.2994, 0.4994, 0.2994, 0.5385, 0.2703, 0.5343, 0.27, 0.4971, 0.09369, 0.4971, 0.09369, 0.655, 0.06245, 0.6571, 0.06278, 0.5021, 0.2412, 0.4971, 0.2412, 0.5453, 0.2101, 0.5435, 0.2101, 0.4982, -2.233e-08, 0.668, -1.692e-08, 0.4971, 0.03082, 0.5019, 0.03115, 0.6699, 0.5962, 0.6281, 0.5962, 0.7278, 0.5649, 0.7273, 0.5649, 0.6287, 0.125, 0.4984, 0.125, 0.6518, 0.09382, 0.6485, 0.09369, 0.4971, 0.2412, 0.5441, 0.2412, 0.4971, 0.27, 0.4971, 0.2698, 0.5421, 0.03115, 0.6626, 0.03115, 0.498, 0.06245, 0.4971, 0.06229, 0.6597, 0.5986, 0.6953, 0.5976, 0.612, 0.6245, 0.6057, 0.6256, 0.6887, 0.5962, 0.4951, 0.5962, 0.6281, 0.5649, 0.6287, 0.5649, 0.4956, 0.5649, 0.7408, 0.5218, 0.9896, 0.491, 0.9839, 0.5336, 0.7409, 0.5218, 0.4951, 0.5649, 0.7408, 0.5336, 0.7409, 0.491, 0.501, 0.5976, 0.612, 0.5962, 0.5009, 0.6233, 0.4951, 0.6245, 0.6057])
me_cube_003.materials.append(mat_material_004)
me_cube_003.update()
me_plane_003 = bpy.data.meshes.new('Plane.003')
me_plane_003.from_pydata([(-0.0102, 0.02619, -0.1192), (0.06356, 0.02619, -0.1192), (-0.04604, 0.02619, -0.05895), (0.09941, 0.02619, -0.05895), (-0.1163, 0.02619, 0.1667), (-0.07167, 0.005369, 0.1972), (0.1679, 0.02619, 0.2064), (0.185, 0.02619, 0.1605), (0.008244, 0.02234, -0.1192), (0.02668, 0.01956, -0.1192), (0.04512, 0.02234, -0.1192), (0.117, 0.002432, 0.1667), (0.02576, 0.002779, 0.1654), (-0.03852, 0.002432, 0.1667), (0.06305, 0.01401, -0.05895), (0.02668, 0.0001653, -0.05895), (-0.009678, 0.01401, -0.05895), (0.09562, 0.02619, 0.2248), (0.03925, 0.02619, 0.2248), (-0.01713, 0.02619, 0.2248), (-0.1039, 0.02619, 0.1269), (-0.08048, 0.02619, 0.05168), (0.1462, 0.02619, 0.05168), (0.178, 0.02619, 0.1269), (-0.02382, 0.004305, 0.05168), (-0.03343, 0.0004332, 0.1269), (0.05425, -3.756e-09, 0.07192), (0.05618, -3.756e-09, 0.1066), (0.08951, 0.003011, 0.07192), (0.1075, 0.0001155, 0.1066), (0.03284, -3.756e-09, 0.05168), (0.1328, 0.01992, 0.07192), (0.1474, 0.01387, 0.1066), (0.03703, -3.756e-09, 0.1269), (0.08951, 0.004305, 0.05168), (0.1075, 0.0004332, 0.1269), (-0.1218, 0.02619, 0.2445), (-0.1011, 0.02131, 0.2634), (-0.08025, 0.02619, 0.2665), (-0.007438, 0.03562, -0.1173), (0.06081, 0.03562, -0.1173), (-0.04286, 0.03557, -0.05753), (0.09623, 0.03553, -0.0573), (-0.1134, 0.03578, 0.1667), (-0.07089, 0.01527, 0.1961), (0.1658, 0.03553, 0.2035), (0.1821, 0.03573, 0.1595), (0.01103, 0.03167, -0.117), (0.02668, 0.0292, -0.1166), (0.04234, 0.03167, -0.117), (0.1154, 0.01216, 0.165), (0.02576, 0.01254, 0.1633), (-0.03754, 0.01234, 0.1657), (0.06036, 0.02351, -0.05733), (0.02672, 0.01004, -0.05736), (-0.006965, 0.02352, -0.05746), (0.09493, 0.03555, 0.2213), (0.03925, 0.03548, 0.2211), (-0.01768, 0.03573, 0.2218), (-0.1006, 0.03561, 0.1276), (-0.07702, 0.03552, 0.05275), (0.1426, 0.03541, 0.0531), (0.1745, 0.03555, 0.1276), (-0.02153, 0.01401, 0.05242), (-0.03166, 0.01027, 0.1272), (0.05385, 0.009985, 0.07229), (0.05616, 0.01, 0.1066), (0.08729, 0.01274, 0.07257), (0.1058, 0.009962, 0.1064), (0.03281, 0.009989, 0.05215), (0.129, 0.0291, 0.07324), (0.1438, 0.02316, 0.1074), (0.03712, 0.009996, 0.1266), (0.08701, 0.01394, 0.05259), (0.1059, 0.0103, 0.1267), (-0.1181, 0.03547, 0.2444), (-0.1002, 0.03112, 0.2617), (-0.08219, 0.03552, 0.2634)], [], [(35, 23, 7, 11), (10, 1, 3, 14), (11, 7, 6, 17), (4, 13, 19, 5), (13, 12, 18, 19), (12, 11, 17, 18), (0, 8, 16, 2), (8, 9, 15, 16), (9, 10, 14, 15), (20, 25, 13, 4), (25, 33, 12, 13), (33, 35, 11, 12), (15, 14, 34, 30), (5, 19, 38, 37), (16, 15, 30, 24), (24, 30, 33, 25), (2, 16, 24, 21), (21, 24, 25, 20), (14, 3, 22, 34), (4, 5, 37, 36), (32, 31, 22, 23), (26, 27, 33, 30), (28, 26, 30, 34), (27, 29, 35, 33), (31, 28, 34, 22), (29, 32, 23, 35), (74, 50, 46, 62), (49, 53, 42, 40), (50, 56, 45, 46), (43, 44, 58, 52), (52, 58, 57, 51), (51, 57, 56, 50), (39, 41, 55, 47), (47, 55, 54, 48), (48, 54, 53, 49), (59, 43, 52, 64), (64, 52, 51, 72), (72, 51, 50, 74), (54, 69, 73, 53), (44, 76, 77, 58), (55, 63, 69, 54), (63, 64, 72, 69), (41, 60, 63, 55), (60, 59, 64, 63), (53, 73, 61, 42), (43, 75, 76, 44), (71, 62, 61, 70), (65, 69, 72, 66), (67, 73, 69, 65), (66, 72, 74, 68), (70, 61, 73, 67), (68, 74, 62, 71), (0, 2, 41, 39), (1, 10, 49, 40), (3, 1, 40, 42), (2, 21, 60, 41), (7, 23, 62, 46), (6, 7, 46, 45), (8, 0, 39, 47), (9, 8, 47, 48), (10, 9, 48, 49), (17, 6, 45, 56), (18, 17, 56, 57), (19, 18, 57, 58), (20, 4, 43, 59), (21, 20, 59, 60), (22, 3, 42, 61), (31, 32, 71, 70), (37, 38, 77, 76), (23, 22, 61, 62), (27, 26, 65, 66), (26, 28, 67, 65), (29, 27, 66, 68), (28, 31, 70, 67), (32, 29, 68, 71), (36, 37, 76, 75), (4, 36, 75, 43), (38, 19, 58, 77)])
_uv = me_plane_003.uv_layers.new(name='UVMap')
_uv.uv.foreach_set('vector', [0.1158, 0.1439, -1.613e-10, 0.1202, 0.0006324, 0.06605, 0.1137, 0.0796, 0.1168, 0.5455, 0.0879, 0.5391, 0.0549, 0.4337, 0.1141, 0.446, 0.1137, 0.0796, 0.0006324, 0.06605, 0.04047, 0.001918, 0.1524, -3.094e-09, 0.4442, 0.1661, 0.3417, 0.1361, 0.3177, 0.04096, 0.3988, 0.1015, 0.3417, 0.1361, 0.2469, 0.1147, 0.235, 0.02048, 0.3177, 0.04096, 0.2469, 0.1147, 0.1137, 0.0796, 0.1524, -3.094e-09, 0.235, 0.02048, 0.196, 0.5659, 0.1709, 0.5589, 0.2207, 0.4724, 0.2681, 0.4865, 0.1709, 0.5589, 0.1452, 0.552, 0.1741, 0.4582, 0.2207, 0.4724, 0.1452, 0.552, 0.1168, 0.5455, 0.1141, 0.446, 0.1741, 0.4582, 0.4131, 0.2226, 0.3223, 0.1951, 0.3417, 0.1361, 0.4442, 0.1661, 0.3223, 0.1951, 0.2193, 0.1695, 0.2469, 0.1147, 0.3417, 0.1361, 0.2193, 0.1695, 0.1158, 0.1439, 0.1137, 0.0796, 0.2469, 0.1147, 0.1741, 0.4582, 0.1141, 0.446, 0.1159, 0.266, 0.201, 0.2863, 0.3988, 0.1015, 0.3177, 0.04096, 0.4237, -1.767e-08, 0.4556, 0.01191, 0.2207, 0.4724, 0.1741, 0.4582, 0.201, 0.2863, 0.282, 0.3072, 0.282, 0.3072, 0.201, 0.2863, 0.2193, 0.1695, 0.3223, 0.1951, 0.2681, 0.4865, 0.2207, 0.4724, 0.282, 0.3072, 0.3544, 0.3294, 0.3544, 0.3294, 0.282, 0.3072, 0.3223, 0.1951, 0.4131, 0.2226, 0.1141, 0.446, 0.0549, 0.4337, 0.02222, 0.2471, 0.1159, 0.266, 0.4442, 0.1661, 0.3988, 0.1015, 0.4556, 0.01191, 0.4775, 0.04877, 0.04417, 0.1614, 0.05149, 0.2204, 0.02222, 0.2471, -1.613e-10, 0.1202, 0.1762, 0.2475, 0.1846, 0.1936, 0.2193, 0.1695, 0.201, 0.2863, 0.1231, 0.2349, 0.1762, 0.2475, 0.201, 0.2863, 0.1159, 0.266, 0.1846, 0.1936, 0.1094, 0.1749, 0.1158, 0.1439, 0.2193, 0.1695, 0.05149, 0.2204, 0.1231, 0.2349, 0.1159, 0.266, 0.02222, 0.2471, 0.1094, 0.1749, 0.04417, 0.1614, -1.613e-10, 0.1202, 0.1158, 0.1439, 0.8313, 0.1392, 0.8337, 0.07716, 0.9447, 0.063, 0.9438, 0.1147, 0.8277, 0.5375, 0.8308, 0.4389, 0.8892, 0.4267, 0.8568, 0.5316, 0.8337, 0.07716, 0.7969, 1.758e-08, 0.9065, 0.001499, 0.9447, 0.063, 0.5096, 0.1596, 0.5524, 0.09761, 0.6319, 0.04025, 0.6096, 0.1318, 0.6096, 0.1318, 0.6319, 0.04025, 0.7154, 0.02067, 0.7032, 0.1125, 0.7032, 0.1125, 0.7154, 0.02067, 0.7969, 1.758e-08, 0.8337, 0.07716, 0.7569, 0.5565, 0.6856, 0.4777, 0.7323, 0.4636, 0.7819, 0.5489, 0.7819, 0.5489, 0.7323, 0.4636, 0.775, 0.4502, 0.8035, 0.5424, 0.8035, 0.5424, 0.775, 0.4502, 0.8308, 0.4389, 0.8277, 0.5375, 0.541, 0.215, 0.5096, 0.1596, 0.6096, 0.1318, 0.6297, 0.1886, 0.6297, 0.1886, 0.6096, 0.1318, 0.7032, 0.1125, 0.7305, 0.1644, 0.7305, 0.1644, 0.7032, 0.1125, 0.8337, 0.07716, 0.8313, 0.1392, 0.775, 0.4502, 0.7483, 0.2801, 0.8295, 0.26, 0.8308, 0.4389, 0.5524, 0.09761, 0.4959, 0.008882, 0.5238, 4.302e-08, 0.6319, 0.04025, 0.7323, 0.4636, 0.6706, 0.2998, 0.7483, 0.2801, 0.775, 0.4502, 0.6706, 0.2998, 0.6297, 0.1886, 0.7305, 0.1644, 0.7483, 0.2801, 0.6856, 0.4777, 0.5998, 0.3211, 0.6706, 0.2998, 0.7323, 0.4636, 0.5998, 0.3211, 0.541, 0.215, 0.6297, 0.1886, 0.6706, 0.2998, 0.8308, 0.4389, 0.8295, 0.26, 0.9212, 0.2405, 0.8892, 0.4267, 0.5096, 0.1596, 0.4775, 0.04225, 0.4959, 0.008882, 0.5524, 0.09761, 0.8994, 0.1559, 0.9438, 0.1147, 0.9212, 0.2405, 0.8917, 0.2141, 0.7726, 0.2416, 0.7483, 0.2801, 0.7305, 0.1644, 0.7648, 0.1881, 0.8228, 0.2292, 0.8295, 0.26, 0.7483, 0.2801, 0.7726, 0.2416, 0.7648, 0.1881, 0.7305, 0.1644, 0.8313, 0.1392, 0.8375, 0.1704, 0.8917, 0.2141, 0.9212, 0.2405, 0.8295, 0.26, 0.8228, 0.2292, 0.8375, 0.1704, 0.8313, 0.1392, 0.9438, 0.1147, 0.8994, 0.1559, 0.9843, 0.599, 0.9754, 0.4903, 0.9912, 0.4896, 1.0, 0.5974, 0.5444, 0.5565, 0.5504, 0.5856, 0.5353, 0.59, 0.5293, 0.5608, 0.9674, 0.4313, 0.9604, 0.5394, 0.9447, 0.5379, 0.9516, 0.4304, 0.9754, 0.4903, 0.9752, 0.3078, 0.991, 0.3078, 0.9912, 0.4896, 0.9732, 0.06024, 0.9749, 0.1141, 0.9592, 0.1148, 0.9577, 0.06316, 0.9593, 2.124e-08, 0.9732, 0.06024, 0.9577, 0.06316, 0.9447, 0.005377, 0.5504, 0.6437, 0.5444, 0.6728, 0.5293, 0.6685, 0.5353, 0.6393, 0.5548, 0.6147, 0.5504, 0.6437, 0.5353, 0.6393, 0.5391, 0.6147, 0.5504, 0.5856, 0.5548, 0.6147, 0.5391, 0.6147, 0.5353, 0.59, 0.9646, 0.8505, 0.967, 0.965, 0.9526, 0.9618, 0.9502, 0.8496, 0.9643, 0.7616, 0.9646, 0.8505, 0.9502, 0.8496, 0.9502, 0.7618, 0.9641, 0.6727, 0.9643, 0.7616, 0.9502, 0.7618, 0.9494, 0.672, 0.975, 0.1837, 0.9749, 0.1181, 0.9906, 0.1193, 0.9908, 0.1842, 0.9752, 0.3078, 0.975, 0.1837, 0.9908, 0.1842, 0.991, 0.3078, 0.9719, 0.2425, 0.9674, 0.4313, 0.9516, 0.4304, 0.9562, 0.2421, 0.5548, 0.6167, 0.5548, 0.5565, 0.5702, 0.5598, 0.5703, 0.6194, 0.967, 0.5394, 0.959, 0.5722, 0.9447, 0.5692, 0.9517, 0.5408, 0.9749, 0.1141, 0.9719, 0.2425, 0.9562, 0.2421, 0.9592, 0.1148, 0.5854, 0.5575, 0.5855, 0.6106, 0.5703, 0.6091, 0.5703, 0.5565, 0.5138, 0.6842, 0.5047, 0.6292, 0.5205, 0.6288, 0.5293, 0.681, 0.5047, 0.622, 0.4929, 0.702, 0.4775, 0.6998, 0.4892, 0.6224, 0.5047, 0.6292, 0.5137, 0.5565, 0.5293, 0.5586, 0.5205, 0.6288, 0.4928, 0.5565, 0.5047, 0.622, 0.4892, 0.6224, 0.4775, 0.5599, 0.5855, 0.6014, 0.5855, 0.5565, 0.6009, 0.5599, 0.6012, 0.5997, 0.9749, 0.1181, 0.9843, -3.861e-09, 1.0, 0.001926, 0.9906, 0.1193, 0.959, 0.5722, 0.9641, 0.6727, 0.9494, 0.672, 0.9447, 0.5692])
me_plane_003.materials.append(mat_material_003)
me_plane_003.update()
me_plane_004 = bpy.data.meshes.new('Plane.004')
me_plane_004.from_pydata([(-0.01798, 0.02017, -0.1586), (0.02328, 0.02017, -0.1586), (-0.1689, 0.02017, 0.2359), (0.1689, 0.02017, 0.2359), (-0.1118, 0.02017, -0.07539), (0.1166, 0.02017, -0.07539), (0.1353, 0.02017, 0.03594), (-0.1322, 0.02017, 0.03594), (0.1555, 0.02017, 0.1562), (-0.1542, 0.02017, 0.1562), (-0.017, 0.0, -0.1152), (0.0223, 0.0, -0.1152), (0.07864, 0.0, 0.2359), (-0.07864, 0.0, 0.2359), (0.06711, 0.0, -0.07539), (-0.06228, 0.0, -0.07539), (0.03782, 0.0, 0.08641), (-0.03556, 0.0, 0.08641), (0.03832, 0.0, 0.1035), (-0.03622, 0.0, 0.1035), (-0.1285, 0.006201, 0.1035), (-0.02578, 0.0, 0.07059), (-0.1254, 0.009296, 0.08641), (-0.02765, 0.0, 0.1193), (0.1277, 0.009196, 0.08641), (0.1306, 0.00636, 0.1035), (0.02818, 0.0, 0.07059), (0.02961, 0.0, 0.1193), (0.002647, 0.0, -0.1152), (-7.451e-09, 0.0, 0.2359), (0.002415, 0.0, -0.07539), (0.001202, -0.005348, 0.07059), (0.0009828, -0.005348, 0.1193), (-0.01452, 0.0287, -0.1547), (0.01981, 0.0287, -0.1547), (-0.1669, 0.02996, 0.2366), (0.1669, 0.02996, 0.2366), (-0.1089, 0.02967, -0.07424), (0.1137, 0.02967, -0.07426), (0.1328, 0.02982, 0.03655), (-0.1297, 0.02982, 0.0366), (0.1533, 0.02993, 0.1562), (-0.1521, 0.02993, 0.1563), (-0.01529, 0.009662, -0.1133), (0.02058, 0.009661, -0.1133), (0.07724, 0.009896, 0.2363), (-0.07724, 0.009894, 0.2363), (0.06487, 0.009632, -0.07391), (-0.06005, 0.00963, -0.07389), (0.03729, 0.009959, 0.08715), (-0.03503, 0.009958, 0.08715), (0.03792, 0.009961, 0.1027), (-0.03583, 0.009961, 0.1027), (-0.1245, 0.01536, 0.1034), (-0.02446, 0.009906, 0.07096), (-0.121, 0.01817, 0.08789), (-0.02656, 0.009936, 0.119), (0.1234, 0.01809, 0.08782), (0.1265, 0.01551, 0.1034), (0.02687, 0.009907, 0.07095), (0.02852, 0.009935, 0.119), (0.002647, 0.01, -0.1152), (2.663e-06, 0.009999, 0.2358), (0.002413, 0.01, -0.07534), (0.0012, 0.004652, 0.07066), (0.0009841, 0.004652, 0.1193)], [], [(27, 8, 3, 12), (11, 1, 5, 14), (14, 5, 6, 26), (31, 26, 27, 32), (4, 15, 21, 7), (30, 14, 26, 31), (0, 10, 15, 4), (28, 11, 14, 30), (9, 23, 13, 2), (32, 27, 12, 29), (22, 20, 9, 7), (17, 22, 7, 21), (25, 24, 6, 8), (20, 19, 23, 9), (24, 16, 26, 6), (18, 25, 8, 27), (19, 17, 21, 23), (16, 18, 27, 26), (23, 32, 29, 13), (10, 28, 30, 15), (15, 30, 31, 21), (21, 31, 32, 23), (60, 45, 36, 41), (44, 47, 38, 34), (47, 59, 39, 38), (64, 65, 60, 59), (37, 40, 54, 48), (63, 64, 59, 47), (33, 37, 48, 43), (61, 63, 47, 44), (42, 35, 46, 56), (65, 62, 45, 60), (55, 40, 42, 53), (50, 54, 40, 55), (58, 41, 39, 57), (53, 42, 56, 52), (57, 39, 59, 49), (51, 60, 41, 58), (52, 56, 54, 50), (49, 59, 60, 51), (56, 46, 62, 65), (43, 48, 63, 61), (48, 54, 64, 63), (54, 56, 65, 64), (0, 4, 37, 33), (1, 11, 44, 34), (3, 8, 41, 36), (2, 13, 46, 35), (4, 7, 40, 37), (5, 1, 34, 38), (6, 5, 38, 39), (20, 22, 55, 53), (24, 25, 58, 57), (9, 2, 35, 42), (10, 0, 33, 43), (11, 28, 61, 44), (12, 3, 36, 45), (13, 29, 62, 46), (7, 9, 42, 40), (22, 17, 50, 55), (8, 6, 39, 41), (19, 20, 53, 52), (16, 24, 57, 49), (25, 18, 51, 58), (17, 19, 52, 50), (18, 16, 49, 51), (28, 10, 43, 61), (29, 12, 45, 62)])
_uv = me_plane_004.uv_layers.new(name='UVMap')
_uv.uv.foreach_set('vector', [0.1967, 0.1663, 0.01892, 0.1146, -3.134e-08, 0.0008756, 0.1271, 1.873e-08, 0.2067, 0.5006, 0.2066, 0.5634, 0.07384, 0.4447, 0.1429, 0.4438, 0.1429, 0.4438, 0.07384, 0.4447, 0.04743, 0.286, 0.1987, 0.2357, 0.2367, 0.2355, 0.1987, 0.2357, 0.1967, 0.1663, 0.2371, 0.1661, 0.3991, 0.4447, 0.3272, 0.4438, 0.2755, 0.2357, 0.4284, 0.286, 0.2351, 0.4438, 0.1429, 0.4438, 0.1987, 0.2357, 0.2367, 0.2355, 0.2654, 0.5634, 0.2626, 0.5006, 0.3272, 0.4438, 0.3991, 0.4447, 0.2346, 0.5006, 0.2067, 0.5006, 0.1429, 0.4438, 0.2351, 0.4438, 0.4601, 0.1146, 0.2783, 0.1663, 0.3512, 4.685e-08, 0.4812, 0.0008756, 0.2371, 0.1661, 0.1967, 0.1663, 0.1271, 1.873e-08, 0.2392, 3.279e-08, 0.4181, 0.2136, 0.4224, 0.1891, 0.4601, 0.1146, 0.4284, 0.286, 0.2895, 0.2132, 0.4181, 0.2136, 0.4284, 0.286, 0.2755, 0.2357, 0.0533, 0.1891, 0.05755, 0.2136, 0.04743, 0.286, 0.01892, 0.1146, 0.4224, 0.1891, 0.2905, 0.1888, 0.2783, 0.1663, 0.4601, 0.1146, 0.05755, 0.2136, 0.185, 0.2132, 0.1987, 0.2357, 0.04743, 0.286, 0.1843, 0.1888, 0.0533, 0.1891, 0.01892, 0.1146, 0.1967, 0.1663, 0.2905, 0.1888, 0.2895, 0.2132, 0.2755, 0.2357, 0.2783, 0.1663, 0.185, 0.2132, 0.1843, 0.1888, 0.1967, 0.1663, 0.1987, 0.2357, 0.2783, 0.1663, 0.2371, 0.1661, 0.2392, 3.279e-08, 0.3512, 4.685e-08, 0.2626, 0.5006, 0.2346, 0.5006, 0.2351, 0.4438, 0.3272, 0.4438, 0.3272, 0.4438, 0.2351, 0.4438, 0.2367, 0.2355, 0.2755, 0.2357, 0.2755, 0.2357, 0.2367, 0.2355, 0.2371, 0.1661, 0.2783, 0.1663, 0.7605, 0.1673, 0.8299, -1.649e-08, 0.9573, 0.0002822, 0.9379, 0.1148, 0.7494, 0.4984, 0.8125, 0.4423, 0.8816, 0.4435, 0.7478, 0.5582, 0.8125, 0.4423, 0.7582, 0.2358, 0.9087, 0.2855, 0.8816, 0.4435, 0.7218, 0.236, 0.7214, 0.1667, 0.7605, 0.1673, 0.7582, 0.2358, 0.5643, 0.4435, 0.5345, 0.2855, 0.685, 0.2357, 0.6344, 0.4423, 0.7235, 0.4443, 0.7218, 0.236, 0.7582, 0.2358, 0.8125, 0.4423, 0.6989, 0.5582, 0.5643, 0.4435, 0.6344, 0.4423, 0.6983, 0.4984, 0.7238, 0.5012, 0.7235, 0.4443, 0.8125, 0.4423, 0.7494, 0.4984, 0.5024, 0.1148, 0.4812, 0.0003182, 0.6096, -1.308e-08, 0.682, 0.1673, 0.7214, 0.1667, 0.7198, 0.0006785, 0.8299, -1.649e-08, 0.7605, 0.1673, 0.5471, 0.2119, 0.5345, 0.2855, 0.5024, 0.1148, 0.5422, 0.1896, 0.6699, 0.2127, 0.685, 0.2357, 0.5345, 0.2855, 0.5471, 0.2119, 0.9002, 0.1897, 0.9379, 0.1148, 0.9087, 0.2855, 0.8956, 0.212, 0.5422, 0.1896, 0.5024, 0.1148, 0.682, 0.1673, 0.6688, 0.1905, 0.8956, 0.212, 0.9087, 0.2855, 0.7582, 0.2358, 0.7731, 0.2126, 0.7739, 0.1905, 0.7605, 0.1673, 0.9379, 0.1148, 0.9002, 0.1897, 0.6688, 0.1905, 0.682, 0.1673, 0.685, 0.2357, 0.6699, 0.2127, 0.7731, 0.2126, 0.7582, 0.2358, 0.7605, 0.1673, 0.7739, 0.1905, 0.682, 0.1673, 0.6096, -1.308e-08, 0.7198, 0.0006785, 0.7214, 0.1667, 0.6983, 0.4984, 0.6344, 0.4423, 0.7235, 0.4443, 0.7238, 0.5012, 0.6344, 0.4423, 0.685, 0.2357, 0.7218, 0.236, 0.7235, 0.4443, 0.685, 0.2357, 0.682, 0.1673, 0.7214, 0.1667, 0.7218, 0.236, 0.4812, 0.692, 0.4812, 0.5582, 0.4949, 0.5619, 0.4936, 0.6966, 0.5791, 0.6262, 0.5791, 0.5582, 0.5928, 0.5613, 0.5926, 0.6259, 0.9853, 0.4823, 0.9853, 0.5974, 0.9713, 0.5976, 0.9713, 0.4817, 0.986, 0.4817, 0.9573, 0.353, 0.9714, 0.351, 1.0, 0.479, 0.9574, 0.9324, 0.9574, 0.7715, 0.9712, 0.7709, 0.9711, 0.9312, 0.5086, 0.5582, 0.5086, 0.6913, 0.4961, 0.6959, 0.4949, 0.5619, 0.9852, 0.7708, 0.9852, 0.9314, 0.9715, 0.9301, 0.9714, 0.7703, 0.04126, 0.5634, 0.04126, 0.5876, 0.02844, 0.5872, 0.02843, 0.5652, 0.04126, 0.5875, 0.04126, 0.5634, 0.05409, 0.565, 0.05408, 0.5869, 0.9573, 0.5976, 0.9573, 0.4823, 0.9713, 0.4817, 0.9713, 0.5978, 0.5791, 0.5582, 0.5791, 0.6263, 0.5656, 0.6259, 0.5654, 0.5613, 0.5928, 0.6142, 0.5928, 0.5862, 0.6071, 0.5862, 0.6067, 0.6118, 0.9573, 0.1287, 0.986, -2.96e-12, 1.0, 0.002757, 0.9714, 0.1307, 0.9573, 0.353, 0.9573, 0.2409, 0.9715, 0.2409, 0.9714, 0.351, 0.9574, 0.7715, 0.9573, 0.5976, 0.9713, 0.5978, 0.9712, 0.7709, 0.5654, 0.5582, 0.5654, 0.6869, 0.5511, 0.6862, 0.5521, 0.5631, 0.9853, 0.5974, 0.9852, 0.7708, 0.9714, 0.7703, 0.9713, 0.5976, 0.5227, 0.6901, 0.5227, 0.5582, 0.5361, 0.563, 0.5369, 0.6897, 0.5369, 0.6871, 0.5369, 0.5582, 0.5502, 0.5631, 0.5511, 0.6864, 0.5227, 0.5582, 0.5227, 0.6901, 0.5086, 0.6897, 0.5093, 0.563, 2.644e-10, 0.5877, 1.532e-10, 0.5634, 0.01421, 0.5645, 0.01422, 0.5867, 0.02843, 0.5634, 0.02843, 0.5877, 0.01422, 0.5867, 0.01422, 0.5645, 0.5928, 0.5862, 0.5928, 0.5582, 0.6067, 0.5606, 0.6071, 0.5862, 0.9573, 0.2409, 0.9573, 0.1287, 0.9714, 0.1307, 0.9715, 0.2409])
me_plane_004.materials.append(mat_material_002)
me_plane_004.update()
me_plane_005 = bpy.data.meshes.new('Plane.005')
me_plane_005.from_pydata([(-0.02764, 0.01313, -0.1601), (0.02764, 0.01313, -0.1601), (-0.1491, 0.03092, 0.06682), (0.0, 0.03086, 0.2325), (-0.1463, 0.03092, 0.1181), (-0.1275, 0.03092, 0.1643), (-0.09453, 0.03092, 0.2009), (-0.05059, 0.03092, 0.2244), (0.1491, 0.03092, 0.06682), (0.05059, 0.03092, 0.2244), (0.09453, 0.03092, 0.2009), (0.1275, 0.03092, 0.1643), (0.1463, 0.03092, 0.1181), (-0.1311, 0.00148, 0.0726), (0.1311, 0.00148, 0.0726), (0.1293, 0.001798, 0.1085), (0.1188, 0.008126, 0.1589), (0.08821, 0.008154, 0.1929), (0.04732, 0.006118, 0.2147), (0.0, -0.001727, 0.2223), (-0.04732, 0.006118, 0.2147), (-0.08821, 0.008154, 0.1929), (-0.1188, 0.008126, 0.1589), (-0.1293, 0.001798, 0.1085), (0.139, 0.008049, 0.06502), (0.1363, 0.008098, 0.1159), (-0.1363, 0.008098, 0.1159), (-0.139, 0.008049, 0.06502), (-0.009213, 0.0, -0.1601), (0.009213, 0.0, -0.1601), (0.04661, -0.02589, -0.02205), (-0.04661, -0.02589, -0.02205), (0.04633, -0.01243, 0.06579), (-0.04633, -0.01243, 0.06579), (0.04358, -0.02823, -0.01269), (-0.04358, -0.02823, -0.01269), (0.0437, -0.01243, 0.07393), (-0.0437, -0.01243, 0.07393), (-0.1463, 0.02175, 0.0655), (0.1463, 0.02175, 0.0655), (0.1435, 0.02177, 0.1171), (0.1251, 0.02175, 0.1623), (0.0928, 0.02173, 0.1982), (0.04972, 0.02171, 0.2213), (-0.04972, 0.02171, 0.2213), (-1.556e-11, 0.01935, 0.2292), (-0.0928, 0.02173, 0.1982), (-0.1251, 0.02175, 0.1623), (-0.1435, 0.02177, 0.1171), (0.0458, -0.0273, -0.01924), (-0.0458, -0.0273, -0.01924), (-0.05893, -0.01793, -0.02413), (-0.1474, 0.02986, 0.04839), (-0.1001, 0.02663, -0.07054), (0.1474, 0.02986, 0.04839), (0.05893, -0.01793, -0.02413), (0.1001, 0.02663, -0.07054), (0.05079, -0.02551, -0.0142), (0.1297, 0.001995, 0.04864), (-0.1317, 0.003103, 0.05129), (-0.05079, -0.02551, -0.0142), (0.0572, -0.02058, -0.02132), (0.1385, 0.01692, 0.04368), (-0.0572, -0.02058, -0.02132), (-0.1394, 0.01788, 0.04491), (0.1251, 0.006783, 0.01907), (0.08128, -0.006051, -0.01684), (0.1032, 0.0003661, -0.005514), (0.1231, 0.001734, 0.02312), (0.07926, -0.00845, -0.01362), (0.1012, -0.003358, -0.001881), (0.07279, -0.0116, -0.006294), (0.1166, -0.003632, 0.03106), (0.09469, -0.007246, 0.005768), (-0.08128, -0.006051, -0.01684), (-0.1251, 0.006783, 0.01907), (-0.1032, 0.0003661, -0.005514), (-0.1231, 0.001734, 0.02312), (-0.07926, -0.00845, -0.01362), (-0.1012, -0.003358, -0.001881), (-0.1166, -0.003632, 0.03106), (-0.07279, -0.0116, -0.006294), (-0.09469, -0.007246, 0.005768), (-0.04134, -0.02633, -0.04151), (0.04134, -0.02633, -0.04151), (0.04544, -0.01243, 0.1159), (-0.04544, -0.01243, 0.1159), (0.03961, -0.01243, 0.1589), (-0.03961, -0.01243, 0.1589), (0.0294, -0.01243, 0.1929), (-0.0294, -0.01243, 0.1929), (0.01577, -0.01243, 0.2147), (-0.01577, -0.01243, 0.2147), (0.04309, -0.01243, 0.1085), (-0.04309, -0.01243, 0.1085), (-0.02214, 0.02091, -0.1571), (0.02214, 0.02091, -0.1571), (-0.1398, 0.03449, 0.06717), (0.0, 0.03391, 0.223), (-0.137, 0.03399, 0.116), (-0.1195, 0.03411, 0.1592), (-0.08873, 0.03421, 0.1935), (-0.04756, 0.03411, 0.2155), (0.1398, 0.03452, 0.06718), (0.04756, 0.03411, 0.2155), (0.08873, 0.03421, 0.1935), (0.1195, 0.03411, 0.1592), (0.137, 0.03399, 0.116), (-0.1268, 0.01042, 0.07389), (0.1268, 0.01042, 0.07389), (0.125, 0.01066, 0.1068), (0.1132, 0.01571, 0.1556), (0.08353, 0.01532, 0.1877), (0.04407, 0.01213, 0.2074), (0.0, 0.002087, 0.2131), (-0.04407, 0.01213, 0.2074), (-0.08353, 0.01532, 0.1877), (-0.1132, 0.01571, 0.1556), (-0.125, 0.01066, 0.1068), (0.132, 0.01517, 0.06581), (0.1297, 0.01534, 0.1142), (-0.1297, 0.01534, 0.1142), (-0.132, 0.01515, 0.06577), (-0.006635, 0.009284, -0.1574), (0.006635, 0.009284, -0.1574), (0.04359, -0.01688, -0.01894), (-0.04359, -0.01688, -0.01894), (0.04512, -0.002501, 0.06582), (-0.04512, -0.002502, 0.06582), (0.04215, -0.01833, -0.01292), (-0.04215, -0.01833, -0.01292), (0.04299, -0.002517, 0.07505), (-0.04299, -0.002517, 0.07505), (-0.1373, 0.02599, 0.06616), (0.1373, 0.02604, 0.06618), (0.1345, 0.02565, 0.1151), (0.1173, 0.02565, 0.1575), (0.08708, 0.02559, 0.191), (0.04662, 0.02526, 0.2125), (-0.04662, 0.02526, 0.2125), (-1.556e-11, 0.02265, 0.2198), (-0.08708, 0.02559, 0.191), (-0.1173, 0.02565, 0.1575), (-0.1345, 0.02565, 0.1151), (0.04356, -0.01794, -0.01653), (-0.04356, -0.01794, -0.01653), (-0.05342, -0.01025, -0.02087), (-0.139, 0.03476, 0.0504), (-0.09407, 0.03396, -0.06734), (0.139, 0.0348, 0.05041), (0.05342, -0.01025, -0.02087), (0.09407, 0.03396, -0.06734), (0.04705, -0.01623, -0.01423), (0.1241, 0.01031, 0.04911), (-0.126, 0.01134, 0.0518), (-0.04705, -0.01623, -0.01422), (0.05234, -0.01215, -0.01901), (0.1303, 0.02212, 0.04585), (-0.05234, -0.01215, -0.01901), (-0.1312, 0.02304, 0.04706), (0.118, 0.01299, 0.02244), (0.07555, 0.00126, -0.01313), (0.09714, 0.007333, -0.001655), (0.1165, 0.00876, 0.02574), (0.07477, 0.000101, -0.01102), (0.09652, 0.00487, 0.001385), (0.06925, -0.002249, -0.006383), (0.1123, 0.00537, 0.03145), (0.0916, 0.002248, 0.006283), (-0.07555, 0.00126, -0.01313), (-0.118, 0.01299, 0.02243), (-0.09714, 0.007333, -0.001655), (-0.1165, 0.008737, 0.02577), (-0.07477, 0.000101, -0.01102), (-0.09652, 0.00487, 0.001385), (-0.1122, 0.005357, 0.03148), (-0.06924, -0.00225, -0.006382), (-0.09159, 0.002248, 0.006284), (-0.03855, -0.01693, -0.03955), (0.03855, -0.01693, -0.03955), (0.04424, -0.002554, 0.1149), (-0.04424, -0.002554, 0.1149), (0.03823, -0.002546, 0.1582), (-0.03823, -0.002546, 0.1582), (0.02755, -0.002766, 0.1911), (-0.02755, -0.002766, 0.1911), (0.01498, -0.004218, 0.2091), (-0.01498, -0.004218, 0.2091), (0.04234, -0.002524, 0.1073), (-0.04234, -0.002524, 0.1073)], [], [(14, 36, 32, 24), (85, 25, 16, 87), (87, 16, 17, 89), (89, 17, 18, 91), (20, 92, 91, 18, 19), (40, 39, 8, 12), (41, 40, 12, 11), (42, 41, 11, 10), (43, 42, 10, 9), (44, 45, 3, 7), (46, 44, 7, 6), (47, 46, 6, 5), (48, 47, 5, 4), (38, 48, 4, 2), (45, 43, 9, 3), (15, 14, 24, 25), (13, 23, 26, 27), (37, 13, 27, 33), (93, 15, 25, 85), (36, 37, 33, 32), (49, 50, 31, 30), (35, 34, 32, 33), (83, 84, 30, 31), (34, 35, 50, 49), (19, 18, 43, 45), (27, 26, 48, 38), (26, 22, 47, 48), (22, 21, 46, 47), (21, 20, 44, 46), (20, 19, 45, 44), (18, 17, 42, 43), (17, 16, 41, 42), (16, 25, 40, 41), (25, 24, 39, 40), (0, 28, 83, 31, 51, 53), (50, 63, 51, 31), (64, 38, 2, 52), (29, 1, 56, 55, 30, 84), (61, 49, 30, 55), (39, 62, 54, 8), (24, 58, 62, 39), (57, 34, 49, 61), (59, 27, 38, 64), (35, 60, 63, 50), (69, 66, 67, 70), (70, 67, 65, 68), (71, 69, 70, 73), (73, 70, 68, 72), (78, 81, 82, 79), (79, 82, 80, 77), (74, 78, 79, 76), (76, 79, 77, 75), (66, 69, 61, 55), (54, 65, 67, 66, 55, 56), (54, 62, 68, 65), (62, 58, 72, 68), (69, 71, 57, 61), (34, 57, 71, 73, 72, 58, 24, 32), (64, 52, 75, 77), (51, 74, 76, 75, 52, 53), (78, 74, 51, 63), (81, 78, 63, 60), (59, 64, 77, 80), (59, 80, 82, 81, 60, 35, 33, 27), (28, 29, 84, 83), (23, 94, 86, 26), (94, 93, 85, 86), (21, 90, 92, 20), (90, 89, 91, 92), (22, 88, 90, 21), (88, 87, 89, 90), (26, 86, 88, 22), (86, 85, 87, 88), (109, 119, 127, 131), (180, 182, 111, 120), (182, 184, 112, 111), (184, 186, 113, 112), (115, 114, 113, 186, 187), (135, 107, 103, 134), (136, 106, 107, 135), (137, 105, 106, 136), (138, 104, 105, 137), (139, 102, 98, 140), (141, 101, 102, 139), (142, 100, 101, 141), (143, 99, 100, 142), (133, 97, 99, 143), (140, 98, 104, 138), (110, 120, 119, 109), (108, 122, 121, 118), (132, 128, 122, 108), (188, 180, 120, 110), (131, 127, 128, 132), (144, 125, 126, 145), (130, 128, 127, 129), (178, 126, 125, 179), (129, 144, 145, 130), (114, 140, 138, 113), (122, 133, 143, 121), (121, 143, 142, 117), (117, 142, 141, 116), (116, 141, 139, 115), (115, 139, 140, 114), (113, 138, 137, 112), (112, 137, 136, 111), (111, 136, 135, 120), (120, 135, 134, 119), (95, 148, 146, 126, 178, 123), (145, 126, 146, 158), (159, 147, 97, 133), (124, 179, 125, 150, 151, 96), (156, 150, 125, 144), (134, 103, 149, 157), (119, 134, 157, 153), (152, 156, 144, 129), (154, 159, 133, 122), (130, 145, 158, 155), (164, 165, 162, 161), (165, 163, 160, 162), (166, 168, 165, 164), (168, 167, 163, 165), (173, 174, 177, 176), (174, 172, 175, 177), (169, 171, 174, 173), (171, 170, 172, 174), (161, 150, 156, 164), (149, 151, 150, 161, 162, 160), (149, 160, 163, 157), (157, 163, 167, 153), (164, 156, 152, 166), (129, 127, 119, 153, 167, 168, 166, 152), (159, 172, 170, 147), (146, 148, 147, 170, 171, 169), (173, 158, 146, 169), (176, 155, 158, 173), (154, 175, 172, 159), (154, 122, 128, 130, 155, 176, 177, 175), (123, 178, 179, 124), (118, 121, 181, 189), (189, 181, 180, 188), (116, 115, 187, 185), (185, 187, 186, 184), (117, 116, 185, 183), (183, 185, 184, 182), (121, 117, 183, 181), (181, 183, 182, 180), (1, 29, 124, 96), (12, 8, 103, 107), (11, 12, 107, 106), (10, 11, 106, 105), (9, 10, 105, 104), (7, 3, 98, 102), (6, 7, 102, 101), (5, 6, 101, 100), (4, 5, 100, 99), (2, 4, 99, 97), (3, 9, 104, 98), (14, 15, 110, 109), (23, 13, 108, 118), (13, 37, 132, 108), (94, 23, 118, 189), (28, 0, 95, 123), (29, 28, 123, 124), (36, 14, 109, 131), (37, 36, 131, 132), (53, 52, 147, 148), (54, 56, 151, 149), (0, 53, 148, 95), (52, 2, 97, 147), (56, 1, 96, 151), (8, 54, 149, 103), (15, 93, 188, 110), (93, 94, 189, 188)])
_uv = me_plane_005.uv_layers.new(name='UVMap')
_uv.uv.foreach_set('vector', [0.7697, 0.6739, 0.6959, 0.7374, 0.6921, 0.7285, 0.7722, 0.659, 0.7285, 0.7715, 0.8066, 0.7054, 0.8229, 0.7546, 0.7536, 0.811, 0.7536, 0.811, 0.8229, 0.7546, 0.8227, 0.8056, 0.768, 0.8454, 0.768, 0.8454, 0.8227, 0.8056, 0.8045, 0.8542, 0.7709, 0.8702, 0.7298, 0.9216, 0.749, 0.8893, 0.7709, 0.8702, 0.8045, 0.8542, 0.7694, 0.8901, 0.8223, 0.6968, 0.7863, 0.6472, 0.7963, 0.6407, 0.8329, 0.692, 0.8404, 0.7512, 0.8223, 0.6968, 0.8329, 0.692, 0.852, 0.7498, 0.8404, 0.808, 0.8404, 0.7512, 0.852, 0.7498, 0.852, 0.8103, 0.8223, 0.8629, 0.8404, 0.808, 0.852, 0.8103, 0.8326, 0.8685, 0.7369, 0.9402, 0.7855, 0.9081, 0.7953, 0.9189, 0.7415, 0.951, 0.6808, 0.9531, 0.7369, 0.9402, 0.7415, 0.951, 0.682, 0.9649, 0.6245, 0.948, 0.6808, 0.9531, 0.682, 0.9649, 0.622, 0.9595, 0.572, 0.9252, 0.6245, 0.948, 0.622, 0.9595, 0.5663, 0.9354, 0.5259, 0.885, 0.572, 0.9252, 0.5663, 0.9354, 0.5186, 0.8944, 0.7855, 0.9081, 0.8223, 0.8629, 0.8326, 0.8685, 0.7953, 0.9189, 0.7926, 0.7048, 0.7697, 0.6739, 0.7722, 0.659, 0.8066, 0.7054, 0.5539, 0.871, 0.5826, 0.8965, 0.5819, 0.9104, 0.5389, 0.872, 0.6238, 0.8033, 0.5539, 0.871, 0.5389, 0.872, 0.6154, 0.7988, 0.7211, 0.7671, 0.7926, 0.7048, 0.8066, 0.7054, 0.7285, 0.7715, 0.6959, 0.7374, 0.6238, 0.8033, 0.6154, 0.7988, 0.6921, 0.7285, 0.6264, 0.6604, 0.5532, 0.7271, 0.5501, 0.7254, 0.625, 0.6571, 0.5599, 0.7308, 0.6295, 0.6674, 0.6921, 0.7285, 0.6154, 0.7988, 0.5398, 0.7054, 0.6063, 0.6452, 0.625, 0.6571, 0.5501, 0.7254, 0.6295, 0.6674, 0.5599, 0.7308, 0.5532, 0.7271, 0.6264, 0.6604, 0.7694, 0.8901, 0.8045, 0.8542, 0.8223, 0.8629, 0.7855, 0.9081, 0.5389, 0.872, 0.5819, 0.9104, 0.572, 0.9252, 0.5259, 0.885, 0.5819, 0.9104, 0.6294, 0.931, 0.6245, 0.948, 0.572, 0.9252, 0.6294, 0.931, 0.68, 0.9353, 0.6808, 0.9531, 0.6245, 0.948, 0.68, 0.9353, 0.7298, 0.9216, 0.7369, 0.9402, 0.6808, 0.9531, 0.7298, 0.9216, 0.7694, 0.8901, 0.7855, 0.9081, 0.7369, 0.9402, 0.8045, 0.8542, 0.8227, 0.8056, 0.8404, 0.808, 0.8223, 0.8629, 0.8227, 0.8056, 0.8229, 0.7546, 0.8404, 0.7512, 0.8404, 0.808, 0.8229, 0.7546, 0.8066, 0.7054, 0.8223, 0.6968, 0.8404, 0.7512, 0.8066, 0.7054, 0.7722, 0.659, 0.7863, 0.6472, 0.8223, 0.6968, 0.4461, 0.5931, 0.4687, 0.5777, 0.5398, 0.7054, 0.5501, 0.7254, 0.536, 0.7343, 0.4467, 0.7369, 0.5532, 0.7271, 0.5407, 0.7348, 0.536, 0.7343, 0.5501, 0.7254, 0.5154, 0.8609, 0.5259, 0.885, 0.5186, 0.8944, 0.5044, 0.8754, 0.4848, 0.5624, 0.5022, 0.5412, 0.6457, 0.5551, 0.6352, 0.6439, 0.625, 0.6571, 0.6063, 0.6452, 0.6353, 0.6485, 0.6264, 0.6604, 0.625, 0.6571, 0.6352, 0.6439, 0.7863, 0.6472, 0.761, 0.6347, 0.7785, 0.6249, 0.7963, 0.6407, 0.7722, 0.659, 0.7508, 0.6527, 0.761, 0.6347, 0.7863, 0.6472, 0.6343, 0.6604, 0.6295, 0.6674, 0.6264, 0.6604, 0.6353, 0.6485, 0.5349, 0.8541, 0.5389, 0.872, 0.5259, 0.885, 0.5154, 0.8609, 0.5599, 0.7308, 0.5525, 0.7349, 0.5407, 0.7348, 0.5532, 0.7271, 0.6623, 0.6357, 0.6622, 0.6306, 0.6904, 0.6239, 0.6905, 0.6302, 0.6905, 0.6302, 0.6904, 0.6239, 0.7276, 0.6283, 0.7272, 0.6358, 0.6617, 0.6475, 0.6623, 0.6357, 0.6905, 0.6302, 0.6897, 0.6421, 0.6897, 0.6421, 0.6905, 0.6302, 0.7272, 0.6358, 0.7262, 0.6485, 0.5256, 0.7606, 0.5373, 0.761, 0.5295, 0.7884, 0.5175, 0.7882, 0.5175, 0.7882, 0.5295, 0.7884, 0.5326, 0.8254, 0.5199, 0.8253, 0.5204, 0.76, 0.5256, 0.7606, 0.5175, 0.7882, 0.5113, 0.7875, 0.5113, 0.7875, 0.5175, 0.7882, 0.5199, 0.8253, 0.5123, 0.8249, 0.6622, 0.6306, 0.6623, 0.6357, 0.6353, 0.6485, 0.6352, 0.6439, 0.7785, 0.6249, 0.7276, 0.6283, 0.6904, 0.6239, 0.6622, 0.6306, 0.6352, 0.6439, 0.6457, 0.5551, 0.7785, 0.6249, 0.761, 0.6347, 0.7272, 0.6358, 0.7276, 0.6283, 0.761, 0.6347, 0.7508, 0.6527, 0.7262, 0.6485, 0.7272, 0.6358, 0.6623, 0.6357, 0.6617, 0.6475, 0.6343, 0.6604, 0.6353, 0.6485, 0.6295, 0.6674, 0.6343, 0.6604, 0.6617, 0.6475, 0.6897, 0.6421, 0.7262, 0.6485, 0.7508, 0.6527, 0.7722, 0.659, 0.6921, 0.7285, 0.5154, 0.8609, 0.5044, 0.8754, 0.5123, 0.8249, 0.5199, 0.8253, 0.536, 0.7343, 0.5204, 0.76, 0.5113, 0.7875, 0.5123, 0.8249, 0.5044, 0.8754, 0.4467, 0.7369, 0.5256, 0.7606, 0.5204, 0.76, 0.536, 0.7343, 0.5407, 0.7348, 0.5373, 0.761, 0.5256, 0.7606, 0.5407, 0.7348, 0.5525, 0.7349, 0.5349, 0.8541, 0.5154, 0.8609, 0.5199, 0.8253, 0.5326, 0.8254, 0.5349, 0.8541, 0.5326, 0.8254, 0.5295, 0.7884, 0.5373, 0.761, 0.5525, 0.7349, 0.5599, 0.7308, 0.6154, 0.7988, 0.5389, 0.872, 0.4687, 0.5777, 0.4848, 0.5624, 0.6063, 0.6452, 0.5398, 0.7054, 0.5826, 0.8965, 0.651, 0.831, 0.6547, 0.8388, 0.5819, 0.9104, 0.651, 0.831, 0.7211, 0.7671, 0.7285, 0.7715, 0.6547, 0.8388, 0.68, 0.9353, 0.7245, 0.8849, 0.749, 0.8893, 0.7298, 0.9216, 0.7245, 0.8849, 0.768, 0.8454, 0.7709, 0.8702, 0.749, 0.8893, 0.6294, 0.931, 0.6917, 0.8677, 0.7245, 0.8849, 0.68, 0.9353, 0.6917, 0.8677, 0.7536, 0.811, 0.768, 0.8454, 0.7245, 0.8849, 0.5819, 0.9104, 0.6547, 0.8388, 0.6917, 0.8677, 0.6294, 0.931, 0.6547, 0.8388, 0.7285, 0.7715, 0.7536, 0.811, 0.6917, 0.8677, 0.1053, 0.9181, 0.09267, 0.9169, 0.1634, 0.847, 0.1723, 0.8528, 0.2021, 0.8859, 0.2395, 0.9146, 0.1794, 0.973, 0.1336, 0.9531, 0.2395, 0.9146, 0.2717, 0.9301, 0.2279, 0.9759, 0.1794, 0.973, 0.2717, 0.9301, 0.2921, 0.9322, 0.2744, 0.9605, 0.2279, 0.9759, 0.3422, 0.8986, 0.3081, 0.9291, 0.2744, 0.9605, 0.2921, 0.9322, 0.3129, 0.9138, 0.1265, 0.9642, 0.1214, 0.9734, 0.07572, 0.9355, 0.0826, 0.9271, 0.1757, 0.985, 0.1735, 0.9956, 0.1214, 0.9734, 0.1265, 0.9642, 0.2281, 0.9891, 0.2293, 1.0, 0.1735, 0.9956, 0.1757, 0.985, 0.2796, 0.9758, 0.284, 0.986, 0.2293, 1.0, 0.2281, 0.9891, 0.3571, 0.9051, 0.3668, 0.9103, 0.3327, 0.956, 0.3234, 0.9458, 0.3745, 0.8546, 0.3853, 0.8567, 0.3668, 0.9103, 0.3571, 0.9051, 0.3746, 0.802, 0.3853, 0.8007, 0.3853, 0.8567, 0.3745, 0.8546, 0.3578, 0.7514, 0.3674, 0.747, 0.3853, 0.8007, 0.3746, 0.802, 0.3244, 0.7047, 0.3334, 0.6986, 0.3674, 0.747, 0.3578, 0.7514, 0.3234, 0.9458, 0.3327, 0.956, 0.284, 0.986, 0.2796, 0.9758, 0.1323, 0.9417, 0.1336, 0.9531, 0.09267, 0.9169, 0.1053, 0.9181, 0.3137, 0.7265, 0.3136, 0.7139, 0.3462, 0.7576, 0.3349, 0.7553, 0.2431, 0.7877, 0.238, 0.7783, 0.3136, 0.7139, 0.3137, 0.7265, 0.1978, 0.8784, 0.2021, 0.8859, 0.1336, 0.9531, 0.1323, 0.9417, 0.1723, 0.8528, 0.1634, 0.847, 0.238, 0.7783, 0.2431, 0.7877, 0.1037, 0.7766, 0.1015, 0.7747, 0.1717, 0.7106, 0.1734, 0.7129, 0.175, 0.7168, 0.238, 0.7783, 0.1634, 0.847, 0.1075, 0.7785, 0.1525, 0.6976, 0.1717, 0.7106, 0.1015, 0.7747, 0.09007, 0.754, 0.1075, 0.7785, 0.1037, 0.7766, 0.1734, 0.7129, 0.175, 0.7168, 0.3081, 0.9291, 0.3234, 0.9458, 0.2796, 0.9758, 0.2744, 0.9605, 0.3136, 0.7139, 0.3244, 0.7047, 0.3578, 0.7514, 0.3462, 0.7576, 0.3462, 0.7576, 0.3578, 0.7514, 0.3746, 0.802, 0.3623, 0.8047, 0.3623, 0.8047, 0.3746, 0.802, 0.3745, 0.8546, 0.3614, 0.8534, 0.3614, 0.8534, 0.3745, 0.8546, 0.3571, 0.9051, 0.3422, 0.8986, 0.3422, 0.8986, 0.3571, 0.9051, 0.3234, 0.9458, 0.3081, 0.9291, 0.2744, 0.9605, 0.2796, 0.9758, 0.2281, 0.9891, 0.2279, 0.9759, 0.2279, 0.9759, 0.2281, 0.9891, 0.1757, 0.985, 0.1794, 0.973, 0.1794, 0.973, 0.1757, 0.985, 0.1265, 0.9642, 0.1336, 0.9531, 0.1336, 0.9531, 0.1265, 0.9642, 0.0826, 0.9271, 0.09267, 0.9169, 0.04652, 0.5974, 0.1896, 0.6118, 0.1797, 0.6998, 0.1717, 0.7106, 0.1525, 0.6976, 0.03146, 0.6155, 0.1734, 0.7129, 0.1717, 0.7106, 0.1797, 0.6998, 0.1798, 0.703, 0.3037, 0.6925, 0.3187, 0.683, 0.3334, 0.6986, 0.3244, 0.7047, 0.01939, 0.626, 0.09007, 0.754, 0.1015, 0.7747, 0.08997, 0.7818, 0.0007396, 0.7841, -3.156e-09, 0.6393, 0.09314, 0.7821, 0.08997, 0.7818, 0.1015, 0.7747, 0.1037, 0.7766, 0.0826, 0.9271, 0.07572, 0.9355, 0.0613, 0.9195, 0.07239, 0.9032, 0.09267, 0.9169, 0.0826, 0.9271, 0.07239, 0.9032, 0.08659, 0.8963, 0.1022, 0.7813, 0.09314, 0.7821, 0.1037, 0.7766, 0.1075, 0.7785, 0.2974, 0.7069, 0.3037, 0.6925, 0.3244, 0.7047, 0.3136, 0.7139, 0.175, 0.7168, 0.1734, 0.7129, 0.1798, 0.703, 0.1782, 0.7118, 0.07798, 0.8086, 0.07076, 0.8367, 0.06657, 0.8352, 0.07522, 0.8077, 0.07076, 0.8367, 0.07463, 0.8717, 0.06836, 0.8715, 0.06657, 0.8352, 0.08666, 0.8076, 0.07908, 0.8362, 0.07076, 0.8367, 0.07798, 0.8086, 0.07908, 0.8362, 0.08328, 0.8723, 0.07463, 0.8717, 0.07076, 0.8367, 0.2073, 0.6902, 0.2358, 0.6855, 0.2346, 0.6937, 0.2056, 0.6988, 0.2358, 0.6855, 0.2702, 0.6923, 0.27, 0.7009, 0.2346, 0.6937, 0.2066, 0.6874, 0.2347, 0.6812, 0.2358, 0.6855, 0.2073, 0.6902, 0.2347, 0.6812, 0.2705, 0.686, 0.2702, 0.6923, 0.2358, 0.6855, 0.07522, 0.8077, 0.08997, 0.7818, 0.09314, 0.7821, 0.07798, 0.8086, 0.0613, 0.9195, 0.0007396, 0.7841, 0.08997, 0.7818, 0.07522, 0.8077, 0.06657, 0.8352, 0.06836, 0.8715, 0.0613, 0.9195, 0.06836, 0.8715, 0.07463, 0.8717, 0.07239, 0.9032, 0.07239, 0.9032, 0.07463, 0.8717, 0.08328, 0.8723, 0.08659, 0.8963, 0.07798, 0.8086, 0.09314, 0.7821, 0.1022, 0.7813, 0.08666, 0.8076, 0.1075, 0.7785, 0.1634, 0.847, 0.09267, 0.9169, 0.08659, 0.8963, 0.08328, 0.8723, 0.07908, 0.8362, 0.08666, 0.8076, 0.1022, 0.7813, 0.3037, 0.6925, 0.2702, 0.6923, 0.2705, 0.686, 0.3187, 0.683, 0.1797, 0.6998, 0.1896, 0.6118, 0.3187, 0.683, 0.2705, 0.686, 0.2347, 0.6812, 0.2066, 0.6874, 0.2073, 0.6902, 0.1798, 0.703, 0.1797, 0.6998, 0.2066, 0.6874, 0.2056, 0.6988, 0.1782, 0.7118, 0.1798, 0.703, 0.2073, 0.6902, 0.2974, 0.7069, 0.27, 0.7009, 0.2702, 0.6923, 0.3037, 0.6925, 0.2974, 0.7069, 0.3136, 0.7139, 0.238, 0.7783, 0.175, 0.7168, 0.1782, 0.7118, 0.2056, 0.6988, 0.2346, 0.6937, 0.27, 0.7009, 0.03146, 0.6155, 0.1525, 0.6976, 0.09007, 0.754, 0.01939, 0.626, 0.3349, 0.7553, 0.3462, 0.7576, 0.2735, 0.8202, 0.2664, 0.8153, 0.2664, 0.8153, 0.2735, 0.8202, 0.2021, 0.8859, 0.1978, 0.8784, 0.3614, 0.8534, 0.3422, 0.8986, 0.3129, 0.9138, 0.3117, 0.8934, 0.3117, 0.8934, 0.3129, 0.9138, 0.2921, 0.9322, 0.2717, 0.9301, 0.3623, 0.8047, 0.3614, 0.8534, 0.3117, 0.8934, 0.2986, 0.8599, 0.2986, 0.8599, 0.3117, 0.8934, 0.2717, 0.9301, 0.2395, 0.9146, 0.3462, 0.7576, 0.3623, 0.8047, 0.2986, 0.8599, 0.2735, 0.8202, 0.2735, 0.8202, 0.2986, 0.8599, 0.2395, 0.9146, 0.2021, 0.8859, 0.01426, 0.3301, -4.431e-09, 0.309, 0.01085, 0.3061, 0.02358, 0.3238, 0.2464, 0.5878, 0.1955, 0.5606, 0.2016, 0.5512, 0.25, 0.5771, 0.3015, 0.5974, 0.2464, 0.5878, 0.25, 0.5771, 0.3016, 0.5862, 0.3562, 0.5889, 0.3015, 0.5974, 0.3016, 0.5862, 0.3527, 0.5783, 0.4059, 0.563, 0.3562, 0.5889, 0.3527, 0.5783, 0.3992, 0.554, 0.4059, 0.03448, 0.4461, 0.07562, 0.437, 0.08217, 0.3992, 0.0435, 0.3563, 0.008549, 0.4059, 0.03448, 0.3992, 0.0435, 0.3527, 0.0192, 0.3016, 4.757e-09, 0.3563, 0.008549, 0.3527, 0.0192, 0.3016, 0.01123, 0.2464, 0.009632, 0.3016, 4.757e-09, 0.3016, 0.01123, 0.25, 0.02027, 0.1955, 0.03677, 0.2464, 0.009632, 0.25, 0.02027, 0.2016, 0.0462, 0.4461, 0.5219, 0.4059, 0.563, 0.3992, 0.554, 0.437, 0.5154, 0.4482, 0.3079, 0.4461, 0.2677, 0.4573, 0.2686, 0.4592, 0.3056, 0.5937, 0.0176, 0.63, 9.6e-09, 0.6332, 0.01076, 0.6, 0.02693, 0.6282, 0.5412, 0.556, 0.4728, 0.5644, 0.4653, 0.6332, 0.5312, 0.5309, 0.09291, 0.5937, 0.0176, 0.6, 0.02693, 0.5401, 0.09933, -5.335e-09, 0.2883, 0.01426, 0.2673, 0.02358, 0.2736, 0.01085, 0.2912, -4.431e-09, 0.309, -5.335e-09, 0.2883, 0.01085, 0.2912, 0.01085, 0.3061, 0.4961, 0.3951, 0.4482, 0.3079, 0.4592, 0.3056, 0.5054, 0.3889, 0.556, 0.4728, 0.4961, 0.3951, 0.5054, 0.3889, 0.5644, 0.4653, 0.08496, 0.1579, 0.1783, 0.04847, 0.1859, 0.05669, 0.09412, 0.1644, 0.1783, 0.5489, 0.08496, 0.4394, 0.09412, 0.433, 0.1859, 0.5407, 0.01426, 0.2673, 0.08496, 0.1579, 0.09412, 0.1644, 0.02358, 0.2736, 0.1783, 0.04847, 0.1955, 0.03677, 0.2016, 0.0462, 0.1859, 0.05669, 0.08496, 0.4394, 0.01426, 0.3301, 0.02358, 0.3238, 0.09412, 0.433, 0.1955, 0.5606, 0.1783, 0.5489, 0.1859, 0.5407, 0.2016, 0.5512, 0.4461, 0.2677, 0.4817, 0.1763, 0.4918, 0.1812, 0.4573, 0.2686, 0.4817, 0.1763, 0.5309, 0.09291, 0.5401, 0.09933, 0.4918, 0.1812])
me_plane_005.materials.append(mat_material_001)
me_plane_005.update()

# ---- objects
ob_mask_1 = bpy.data.objects.new('mask 1', me_cube_001)
ob_mask_2 = bpy.data.objects.new('mask 2', me_plane)
ob_mask_3 = bpy.data.objects.new('mask 3', me_plane_001)
ob_mask_4 = bpy.data.objects.new('mask 4', me_plane_002)
ob_mask_1_001 = bpy.data.objects.new('mask 1.001', me_cube_003)
ob_mask_2_001 = bpy.data.objects.new('mask 2.001', me_plane_003)
ob_mask_3_001 = bpy.data.objects.new('mask 3.001', me_plane_004)
ob_mask_4_001 = bpy.data.objects.new('mask 4.001', me_plane_005)

# ---- transforms, parenting, visibility, modifiers, constraints
ob_mask_1.location = (0.0, 0.0, 0.0)
_m = ob_mask_1.modifiers.new('Solidify', 'SOLIDIFY')
_m.thickness = 0.02
ob_mask_2.location = (0.0, 0.0, 0.0)
_m = ob_mask_2.modifiers.new('Solidify', 'SOLIDIFY')
ob_mask_3.location = (0.0, 0.0, 0.0)
_m = ob_mask_3.modifiers.new('Solidify', 'SOLIDIFY')
ob_mask_4.location = (0.0, 0.0, 0.0)
_m = ob_mask_4.modifiers.new('Solidify', 'SOLIDIFY')
ob_mask_1_001.location = (0.0, 0.0, 0.0)
ob_mask_2_001.location = (0.0, 0.0, 0.0)
ob_mask_3_001.location = (0.0, 0.0, 0.0)
ob_mask_4_001.location = (0.0, 0.0, 0.0)

# ---- collection membership
col_collection.objects.link(ob_mask_1)
col_collection.objects.link(ob_mask_2)
col_collection.objects.link(ob_mask_3)
col_collection.objects.link(ob_mask_4)
col_applied.objects.link(ob_mask_1_001)
col_applied.objects.link(ob_mask_2_001)
col_applied.objects.link(ob_mask_3_001)
col_applied.objects.link(ob_mask_4_001)
def _layer_coll(name, lc=None):
    lc = lc or bpy.context.view_layer.layer_collection
    for c in lc.children:
        if c.name == name: return c
        r = _layer_coll(name, c)
        if r: return r
_layer_coll('Collection').exclude = True

# ---- scene / render settings (as saved in the file)
scene.frame_start = 1; scene.frame_end = 250; scene.frame_set(0)
scene.render.engine = 'BLENDER_EEVEE_NEXT'
scene.render.bake_bias = 0.0
scene.render.bake_samples = 0
scene.cycles.sampling_pattern = 'TABULATED_SOBOL'
scene.eevee.use_volume_custom_range = False
bpy.context.view_layer.update()

# ---- added for rendering (the .blend has no active camera and no usable light): camera, sun
cam_auto = bpy.data.cameras.new('AutoCamera')
cam_auto.lens = 50.0
cam_auto.sensor_width = 36.0
cam_auto.clip_end = 1000.0
ob_auto_camera = bpy.data.objects.new('AutoCamera', cam_auto)
scene.collection.objects.link(ob_auto_camera)
ob_auto_camera.location = (0.52626, -0.609667, 0.467735)
ob_auto_camera.rotation_euler = (1.09748, -7.21219e-08, 0.694738)
scene.camera = ob_auto_camera
light_auto_sun = bpy.data.lights.new('AutoSun', 'SUN')
light_auto_sun.energy = 3.0
light_auto_sun.angle = 0.0523599
ob_auto_sun = bpy.data.objects.new('AutoSun', light_auto_sun)
scene.collection.objects.link(ob_auto_sun)
ob_auto_sun.rotation_euler = (0.872665, 0.174533, 0.523599)
bpy.context.view_layer.update()
